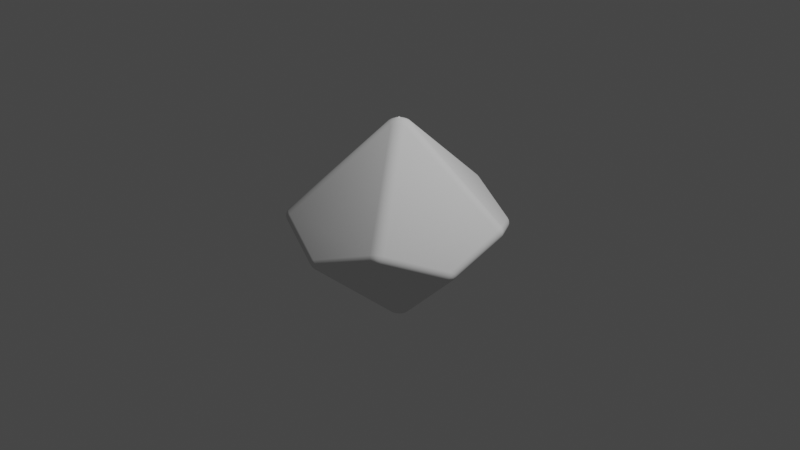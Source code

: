 # Source: d100.blend  (saved by Blender 2.92.15; exported with 4.5.12 LTS)
import bpy
from mathutils import Matrix  # noqa: F401  (used for matrix-valued properties, if any)

bpy.ops.wm.read_factory_settings(use_empty=True)
scene = bpy.context.scene
scene.name = 'Scene'

# ---- collections
col_collection = bpy.data.collections.new('Collection'); scene.collection.children.link(col_collection)

# ---- world
world_world = bpy.data.worlds.new('World'); scene.world = world_world
world_world.use_nodes = True; world_world.node_tree.nodes.clear()
_N = world_world.node_tree.nodes; _L = world_world.node_tree.links
n0 = _N.new('ShaderNodeOutputWorld'); n0.name = 'World Output'; n0.location = (300, 300)
n1 = _N.new('ShaderNodeBackground'); n1.name = 'Background'; n1.location = (10, 300)
n1.inputs[0].default_value = (0.05088, 0.05088, 0.05088, 1.0)
_L.new(n1.outputs[0], n0.inputs[0])
n0.is_active_output = True
world_world.color = (0.05088, 0.05088, 0.05088)
world_world.use_sun_shadow = False
world_world.sun_shadow_jitter_overblur = 0.0

# ---- cameras
cam_camera = bpy.data.cameras.new('Camera')
cam_camera.clip_end = 100.0
cam_camera.ortho_scale = 7.314

# ---- lights
light_light = bpy.data.lights.new('Light', 'POINT')
light_light.transmission_factor = 0.0
light_light.energy = 1000.0
light_light.shadow_soft_size = 0.1
light_light.shadow_maximum_resolution = 0.006
light_light.use_absolute_resolution = True

# ---- meshes
me_cone_003 = bpy.data.meshes.new('Cone.003')
me_cone_003.from_pydata([(-0.5931, -0.9313, 0.1495), (-3.725e-09, -1.124, -0.06222), (0.5931, -0.9313, 0.1495), (-2.235e-08, -0.1149, 1.046), (0.7024, -0.8519, 0.1495), (1.069, -0.3473, -0.06222), (1.069, 0.2763, 0.1495), (0.1093, -0.03551, 1.046), (-1.069, 0.2763, 0.1495), (-1.069, -0.3473, -0.06222), (-0.7024, -0.8519, 0.1495), (-0.1093, -0.03551, 1.046), (-0.7024, 0.8519, -0.1495), (-0.1093, 0.03551, -1.046), (-1.069, -0.2763, -0.1495), (-1.069, 0.3473, 0.06222), (1.069, -0.2763, -0.1495), (0.1093, 0.03551, -1.046), (0.7024, 0.8519, -0.1495), (1.069, 0.3473, 0.06222), (-0.06754, 1.102, 0.1495), (-0.6607, 0.9093, -0.06222), (-1.027, 0.4048, 0.1495), (-0.06754, 0.09297, 1.046), (1.027, 0.4048, 0.1495), (0.6607, 0.9093, -0.06222), (0.06754, 1.102, 0.1495), (0.06754, 0.09297, 1.046), (0.5931, 0.9313, -0.1495), (-1.49e-08, 0.1149, -1.046), (-0.5931, 0.9313, -0.1495), (-3.725e-09, 1.124, 0.06222), (0.06754, -1.102, -0.1495), (0.06754, -0.09297, -1.046), (1.027, -0.4048, -0.1495), (0.6607, -0.9093, 0.06222), (0.03655, -0.09961, -1.054), (0.04183, -0.05758, -1.071), (0.08343, -0.06554, -1.054), (-3.725e-09, -0.1019, -1.057), (-3.725e-09, -0.05502, -1.079), (0.05233, -0.017, -1.079), (0.09695, -0.0315, -1.057), (-3.872e-09, 1.612e-07, -1.098), (-0.08343, -0.06554, -1.054), (-0.04183, -0.05758, -1.071), (-0.03655, -0.09961, -1.054), (-0.06754, -0.09297, -1.046), (-0.09695, -0.0315, -1.057), (-0.05233, -0.017, -1.079), (-3.725e-09, -0.05502, -1.079), (-3.725e-09, -0.1019, -1.057), (-3.872e-09, 1.612e-07, -1.098), (-0.08812, 0.0591, -1.054), (-0.06769, 0.02199, -1.071), (-0.106, 0.003985, -1.054), (-0.05992, 0.08247, -1.057), (-0.03234, 0.04451, -1.079), (-0.05233, -0.017, -1.079), (-0.09695, -0.0315, -1.057), (-3.872e-09, 1.612e-07, -1.098), (0.02897, 0.1021, -1.054), (-7.356e-09, 0.07117, -1.071), (-0.02897, 0.1021, -1.054), (0.05992, 0.08247, -1.057), (0.03234, 0.04451, -1.079), (-0.03234, 0.04451, -1.079), (-0.05992, 0.08247, -1.057), (-3.872e-09, 1.612e-07, -1.098), (0.106, 0.003985, -1.054), (0.06769, 0.02199, -1.071), (0.08812, 0.0591, -1.054), (0.09695, -0.0315, -1.057), (0.05233, -0.017, -1.079), (0.03234, 0.04451, -1.079), (0.05992, 0.08247, -1.057), (-3.872e-09, 1.612e-07, -1.098), (0.08343, 0.06554, 1.054), (0.03655, 0.09961, 1.054), (0.04183, 0.05758, 1.071), (3.725e-09, 0.1019, 1.057), (3.725e-09, 0.05502, 1.079), (0.09695, 0.0315, 1.057), (0.05233, 0.017, 1.079), (-8.374e-10, 4.89e-09, 1.098), (-0.03655, 0.09961, 1.054), (-0.08343, 0.06554, 1.054), (-0.04183, 0.05758, 1.071), (-0.09695, 0.0315, 1.057), (-0.05233, 0.017, 1.079), (3.725e-09, 0.1019, 1.057), (3.725e-09, 0.05502, 1.079), (-8.374e-10, 4.89e-09, 1.098), (-0.106, -0.003985, 1.054), (-0.08812, -0.0591, 1.054), (-0.06769, -0.02199, 1.071), (-0.05992, -0.08247, 1.057), (-0.03234, -0.04451, 1.079), (-0.09695, 0.0315, 1.057), (-0.05233, 0.017, 1.079), (-8.374e-10, 4.89e-09, 1.098), (-0.02897, -0.1021, 1.054), (0.02897, -0.1021, 1.054), (-1.151e-08, -0.07117, 1.071), (0.05992, -0.08247, 1.057), (0.03234, -0.04451, 1.079), (-0.05992, -0.08247, 1.057), (-0.03234, -0.04451, 1.079), (-8.374e-10, 4.89e-09, 1.098), (0.08812, -0.0591, 1.054), (0.106, -0.003985, 1.054), (0.06769, -0.02199, 1.071), (0.09695, 0.0315, 1.057), (0.05233, 0.017, 1.079), (0.05992, -0.08247, 1.057), (0.03234, -0.04451, 1.079), (-8.374e-10, 4.89e-09, 1.098), (1.045, -0.378, -0.159), (1.064, -0.3768, -0.1343), (1.045, -0.4052, -0.1256), (1.059, -0.3441, -0.1623), (1.074, -0.349, -0.1381), (1.074, -0.3692, -0.1133), (1.059, -0.3944, -0.1005), (1.08, -0.3508, -0.1217), (1.082, -0.3203, -0.1343), (1.068, -0.3084, -0.159), (1.084, -0.2865, -0.1256), (1.086, -0.3327, -0.1133), (1.089, -0.3035, -0.1005), (1.074, -0.349, -0.1381), (1.059, -0.3441, -0.1623), (1.08, -0.3508, -0.1217), (1.068, -0.3741, -0.07831), (1.082, -0.3515, -0.09587), (1.084, -0.3249, -0.07831), (1.086, -0.3327, -0.1133), (0.687, -0.8951, 0.1343), (0.7082, -0.8686, 0.1256), (0.6824, -0.877, 0.159), (0.6639, -0.9137, 0.1381), (0.6546, -0.901, 0.1623), (0.683, -0.9075, 0.1133), (0.7024, -0.8855, 0.1005), (0.6673, -0.9184, 0.1217), (0.6073, -0.942, 0.1256), (0.639, -0.93, 0.1343), (0.6232, -0.92, 0.159), (0.6251, -0.9416, 0.1005), (0.652, -0.93, 0.1133), (0.6639, -0.9137, 0.1381), (0.6546, -0.901, 0.1623), (0.6673, -0.9184, 0.1217), (0.6438, -0.9301, 0.07831), (0.6857, -0.8997, 0.07831), (0.6687, -0.9203, 0.09587), (0.6251, -0.9416, 0.1005), (0.652, -0.93, 0.1133), (-0.06754, -1.102, -0.1495), (-0.03655, -1.111, -0.159), (-0.0297, -1.128, -0.1343), (-0.0624, -1.119, -0.1256), (-9.313e-09, -1.114, -0.1623), (-7.926e-09, -1.129, -0.1381), (-0.01917, -1.136, -0.1133), (-0.04776, -1.129, -0.1005), (-1.089e-08, -1.135, -0.1217), (0.0297, -1.128, -0.1343), (0.03655, -1.111, -0.159), (0.0624, -1.119, -0.1256), (0.01917, -1.136, -0.1133), (0.04776, -1.129, -0.1005), (-7.926e-09, -1.129, -0.1381), (-9.313e-09, -1.114, -0.1623), (-0.02585, -1.131, -0.07831), (-6.214e-09, -1.138, -0.09587), (0.02585, -1.131, -0.07831), (-0.04776, -1.129, -0.1005), (0.04776, -1.129, -0.1005), (0.6824, 0.877, -0.159), (0.687, 0.8951, -0.1343), (0.7082, 0.8686, -0.1256), (0.6546, 0.901, -0.1623), (0.6639, 0.9137, -0.1381), (0.683, 0.9075, -0.1133), (0.7024, 0.8855, -0.1005), (0.6673, 0.9184, -0.1217), (0.639, 0.93, -0.1343), (0.6232, 0.92, -0.159), (0.6073, 0.942, -0.1256), (0.652, 0.93, -0.1133), (0.6251, 0.9416, -0.1005), (0.6639, 0.9137, -0.1381), (0.6546, 0.901, -0.1623), (0.6857, 0.8997, -0.07831), (0.6687, 0.9203, -0.09587), (0.6438, 0.9301, -0.07831), (0.7024, 0.8855, -0.1005), (0.6251, 0.9416, -0.1005), (1.064, 0.3768, 0.1343), (1.045, 0.4052, 0.1256), (1.045, 0.378, 0.159), (1.074, 0.349, 0.1381), (1.059, 0.3441, 0.1623), (1.074, 0.3692, 0.1133), (1.059, 0.3944, 0.1005), (1.08, 0.3508, 0.1217), (1.084, 0.2865, 0.1256), (1.082, 0.3203, 0.1343), (1.068, 0.3084, 0.159), (1.089, 0.3035, 0.1005), (1.086, 0.3327, 0.1133), (1.074, 0.349, 0.1381), (1.059, 0.3441, 0.1623), (1.084, 0.3249, 0.07831), (1.068, 0.3741, 0.07831), (1.082, 0.3515, 0.09587), (1.059, 0.3944, 0.1005), (-0.0297, 1.128, 0.1343), (-0.0624, 1.119, 0.1256), (-0.03655, 1.111, 0.159), (-1.122e-08, 1.129, 0.1381), (-1.676e-08, 1.114, 0.1623), (-0.01917, 1.136, 0.1133), (-0.04776, 1.129, 0.1005), (-1.189e-08, 1.135, 0.1217), (0.0624, 1.119, 0.1256), (0.0297, 1.128, 0.1343), (0.03655, 1.111, 0.159), (0.04776, 1.129, 0.1005), (0.01917, 1.136, 0.1133), (-1.122e-08, 1.129, 0.1381), (-1.676e-08, 1.114, 0.1623), (-1.189e-08, 1.135, 0.1217), (0.02585, 1.131, 0.07831), (-0.02585, 1.131, 0.07831), (-4.366e-09, 1.138, 0.09587), (-0.04776, 1.129, 0.1005), (0.01917, 1.136, 0.1133), (-0.6232, 0.92, -0.159), (-0.639, 0.93, -0.1343), (-0.6073, 0.942, -0.1256), (-0.6546, 0.901, -0.1623), (-0.6639, 0.9137, -0.1381), (-0.652, 0.93, -0.1133), (-0.6251, 0.9416, -0.1005), (-0.6673, 0.9184, -0.1217), (-0.687, 0.8951, -0.1343), (-0.6824, 0.877, -0.159), (-0.7082, 0.8686, -0.1256), (-0.683, 0.9075, -0.1133), (-0.7024, 0.8855, -0.1005), (-0.6639, 0.9137, -0.1381), (-0.6546, 0.901, -0.1623), (-0.6673, 0.9184, -0.1217), (-0.6438, 0.9301, -0.07831), (-0.6687, 0.9203, -0.09587), (-0.6857, 0.8997, -0.07831), (-0.6251, 0.9416, -0.1005), (-0.652, 0.93, -0.1133), (-0.683, 0.9075, -0.1133), (-0.7024, 0.8855, -0.1005), (-0.6673, 0.9184, -0.1217), (-1.068, -0.3084, -0.159), (-1.082, -0.3203, -0.1343), (-1.084, -0.2865, -0.1256), (-1.059, -0.3441, -0.1623), (-1.074, -0.349, -0.1381), (-1.086, -0.3327, -0.1133), (-1.089, -0.3035, -0.1005), (-1.08, -0.3508, -0.1217), (-1.064, -0.3768, -0.1343), (-1.045, -0.378, -0.159), (-1.027, -0.4048, -0.1495), (-1.045, -0.4052, -0.1256), (-1.074, -0.3692, -0.1133), (-1.059, -0.3944, -0.1005), (-1.074, -0.349, -0.1381), (-1.059, -0.3441, -0.1623), (-1.08, -0.3508, -0.1217), (-1.084, -0.3249, -0.07831), (-1.082, -0.3515, -0.09587), (-1.068, -0.3741, -0.07831), (-1.089, -0.3035, -0.1005), (-1.074, -0.3692, -0.1133), (-1.059, -0.3944, -0.1005), (-1.082, 0.3203, 0.1343), (-1.084, 0.2865, 0.1256), (-1.068, 0.3084, 0.159), (-1.074, 0.349, 0.1381), (-1.059, 0.3441, 0.1623), (-1.086, 0.3327, 0.1133), (-1.089, 0.3035, 0.1005), (-1.08, 0.3508, 0.1217), (-1.045, 0.4052, 0.1256), (-1.064, 0.3768, 0.1343), (-1.045, 0.378, 0.159), (-1.059, 0.3944, 0.1005), (-1.074, 0.3692, 0.1133), (-1.074, 0.349, 0.1381), (-1.059, 0.3441, 0.1623), (-1.08, 0.3508, 0.1217), (-1.068, 0.3741, 0.07831), (-1.084, 0.3249, 0.07831), (-1.082, 0.3515, 0.09587), (-1.086, 0.3327, 0.1133), (-1.059, 0.3944, 0.1005), (-1.074, 0.3692, 0.1133), (-1.08, 0.3508, 0.1217), (-0.639, -0.93, 0.1343), (-0.6073, -0.942, 0.1256), (-0.6232, -0.92, 0.159), (-0.6639, -0.9137, 0.1381), (-0.6546, -0.901, 0.1623), (-0.652, -0.93, 0.1133), (-0.6251, -0.9416, 0.1005), (-0.6673, -0.9184, 0.1217), (-0.7082, -0.8686, 0.1256), (-0.687, -0.8951, 0.1343), (-0.6824, -0.877, 0.159), (-0.7024, -0.8855, 0.1005), (-0.683, -0.9075, 0.1133), (-0.6639, -0.9137, 0.1381), (-0.6546, -0.901, 0.1623), (-0.6857, -0.8997, 0.07831), (-0.6607, -0.9093, 0.06222), (-0.6438, -0.9301, 0.07831), (-0.6687, -0.9203, 0.09587), (-0.6251, -0.9416, 0.1005), (-1.089, -0.3035, -0.1005)], [], [(0, 1, 2), (3, 0, 2), (4, 5, 6), (7, 4, 6), (8, 9, 10), (8, 10, 11), (12, 13, 14), (12, 14, 15), (16, 17, 18), (19, 16, 18), (20, 21, 22), (23, 20, 22), (24, 25, 26), (27, 24, 26), (28, 29, 30), (31, 28, 30), (32, 33, 34), (35, 32, 34), (36, 37, 38), (33, 36, 38), (39, 40, 37), (39, 37, 36), (37, 41, 42), (38, 37, 42), (40, 43, 41), (40, 41, 37), (44, 45, 46), (44, 46, 47), (48, 49, 45), (48, 45, 44), (45, 50, 51), (46, 45, 51), (49, 52, 50), (49, 50, 45), (53, 54, 55), (53, 55, 13), (56, 57, 54), (56, 54, 53), (54, 58, 59), (55, 54, 59), (57, 60, 58), (57, 58, 54), (61, 62, 63), (29, 61, 63), (64, 65, 62), (64, 62, 61), (62, 66, 67), (63, 62, 67), (65, 68, 66), (62, 65, 66), (69, 70, 71), (17, 69, 71), (72, 73, 70), (72, 70, 69), (70, 74, 75), (71, 70, 75), (73, 76, 74), (70, 73, 74), (77, 27, 78), (79, 77, 78), (79, 78, 80), (79, 80, 81), (82, 77, 79), (83, 82, 79), (83, 79, 81), (84, 83, 81), (85, 23, 86), (85, 86, 87), (87, 86, 88), (87, 88, 89), (90, 85, 87), (91, 90, 87), (91, 87, 89), (91, 89, 92), (93, 11, 94), (93, 94, 95), (95, 94, 96), (95, 96, 97), (98, 93, 95), (99, 98, 95), (99, 95, 97), (99, 97, 100), (101, 3, 102), (103, 101, 102), (103, 102, 104), (103, 104, 105), (106, 101, 103), (107, 106, 103), (107, 103, 105), (108, 107, 105), (109, 7, 110), (111, 109, 110), (111, 110, 112), (111, 112, 113), (114, 109, 111), (115, 114, 111), (115, 111, 113), (116, 115, 113), (34, 117, 118), (119, 34, 118), (117, 120, 121), (118, 117, 121), (119, 118, 122), (123, 119, 122), (118, 121, 124), (122, 118, 124), (125, 126, 16), (125, 16, 127), (128, 125, 127), (128, 127, 129), (130, 131, 126), (130, 126, 125), (132, 130, 125), (132, 125, 128), (133, 134, 135), (133, 135, 5), (123, 122, 134), (133, 123, 134), (134, 136, 129), (134, 129, 135), (122, 124, 136), (134, 122, 136), (137, 138, 4), (139, 137, 4), (140, 137, 139), (141, 140, 139), (142, 143, 138), (137, 142, 138), (144, 142, 137), (140, 144, 137), (2, 145, 146), (2, 146, 147), (145, 148, 149), (145, 149, 146), (147, 146, 150), (147, 150, 151), (146, 149, 152), (146, 152, 150), (153, 35, 154), (155, 153, 154), (155, 154, 143), (142, 155, 143), (156, 153, 155), (156, 155, 157), (157, 155, 142), (144, 157, 142), (158, 159, 160), (161, 158, 160), (159, 162, 163), (160, 159, 163), (161, 160, 164), (165, 161, 164), (160, 163, 166), (164, 160, 166), (167, 168, 32), (167, 32, 169), (170, 167, 169), (170, 169, 171), (172, 173, 168), (172, 168, 167), (166, 172, 167), (166, 167, 170), (174, 175, 176), (1, 174, 176), (177, 164, 175), (174, 177, 175), (175, 170, 178), (175, 178, 176), (164, 166, 170), (175, 164, 170), (18, 179, 180), (181, 18, 180), (179, 182, 183), (180, 179, 183), (181, 180, 184), (185, 181, 184), (180, 183, 186), (184, 180, 186), (187, 188, 28), (187, 28, 189), (190, 187, 189), (190, 189, 191), (192, 193, 188), (192, 188, 187), (186, 192, 187), (186, 187, 190), (194, 195, 196), (25, 194, 196), (197, 184, 195), (194, 197, 195), (195, 190, 198), (195, 198, 196), (184, 186, 190), (184, 190, 195), (199, 200, 24), (201, 199, 24), (202, 199, 201), (203, 202, 201), (204, 205, 200), (199, 204, 200), (206, 204, 199), (202, 206, 199), (6, 207, 208), (6, 208, 209), (207, 210, 211), (207, 211, 208), (209, 208, 212), (209, 212, 213), (208, 211, 206), (208, 206, 212), (214, 19, 215), (216, 214, 215), (216, 215, 217), (204, 216, 217), (210, 214, 216), (210, 216, 211), (211, 216, 204), (206, 211, 204), (218, 219, 20), (220, 218, 20), (221, 218, 220), (222, 221, 220), (223, 224, 219), (218, 223, 219), (225, 223, 218), (221, 225, 218), (26, 226, 227), (26, 227, 228), (226, 229, 230), (226, 230, 227), (228, 227, 231), (228, 231, 232), (227, 230, 233), (227, 233, 231), (234, 31, 235), (236, 234, 235), (236, 235, 237), (223, 236, 237), (229, 234, 236), (229, 236, 238), (238, 236, 223), (225, 238, 223), (30, 239, 240), (241, 30, 240), (239, 242, 243), (240, 239, 243), (241, 240, 244), (245, 241, 244), (240, 243, 246), (244, 240, 246), (247, 248, 12), (247, 12, 249), (250, 247, 249), (250, 249, 251), (252, 253, 248), (252, 248, 247), (254, 252, 247), (254, 247, 250), (255, 256, 257), (255, 257, 21), (258, 259, 256), (255, 258, 256), (256, 260, 261), (256, 261, 257), (259, 262, 260), (256, 259, 260), (14, 263, 264), (265, 14, 264), (263, 266, 267), (264, 263, 267), (265, 264, 268), (269, 265, 268), (264, 267, 270), (268, 264, 270), (271, 272, 273), (271, 273, 274), (275, 271, 274), (275, 274, 276), (277, 278, 272), (277, 272, 271), (279, 277, 271), (279, 271, 275), (280, 281, 282), (9, 280, 282), (283, 268, 281), (280, 283, 281), (281, 284, 285), (281, 285, 282), (268, 270, 284), (268, 284, 281), (286, 287, 8), (288, 286, 8), (289, 286, 288), (290, 289, 288), (291, 292, 287), (286, 291, 287), (293, 291, 286), (289, 293, 286), (22, 294, 295), (22, 295, 296), (294, 297, 298), (294, 298, 295), (296, 295, 299), (296, 299, 300), (295, 298, 301), (295, 301, 299), (302, 15, 303), (304, 302, 303), (304, 303, 292), (305, 304, 292), (306, 302, 304), (306, 304, 307), (307, 304, 305), (308, 307, 305), (309, 310, 0), (311, 309, 0), (312, 309, 311), (313, 312, 311), (314, 315, 310), (309, 314, 310), (316, 314, 309), (312, 316, 309), (10, 317, 318), (10, 318, 319), (317, 320, 321), (317, 321, 318), (319, 318, 322), (319, 322, 323), (318, 321, 316), (318, 316, 322), (324, 325, 326), (327, 324, 326), (327, 326, 328), (314, 327, 328), (320, 324, 327), (320, 327, 321), (321, 327, 314), (316, 321, 314), (47, 46, 159), (158, 47, 159), (46, 51, 162), (159, 46, 162), (173, 39, 36), (173, 36, 168), (168, 36, 33), (168, 33, 32), (220, 20, 23), (85, 220, 23), (222, 220, 85), (90, 222, 85), (78, 228, 232), (78, 232, 80), (27, 26, 228), (27, 228, 78), (138, 133, 5), (138, 5, 4), (143, 123, 133), (143, 133, 138), (154, 119, 123), (154, 123, 143), (35, 34, 119), (35, 119, 154), (169, 32, 35), (153, 169, 35), (178, 169, 153), (148, 178, 153), (176, 178, 148), (145, 176, 148), (1, 176, 145), (2, 1, 145), (200, 194, 25), (200, 25, 24), (205, 185, 194), (205, 194, 200), (215, 181, 185), (215, 185, 205), (19, 18, 181), (19, 181, 215), (127, 16, 19), (214, 127, 19), (129, 127, 214), (210, 129, 214), (135, 129, 210), (207, 135, 210), (5, 135, 207), (6, 5, 207), (189, 28, 31), (234, 189, 31), (191, 189, 234), (229, 191, 234), (196, 191, 229), (226, 196, 229), (25, 196, 226), (26, 25, 226), (219, 255, 21), (219, 21, 20), (237, 245, 255), (237, 255, 219), (235, 241, 245), (235, 245, 237), (31, 30, 241), (31, 241, 235), (287, 280, 9), (287, 9, 8), (292, 329, 280), (292, 280, 287), (303, 265, 329), (303, 329, 292), (15, 14, 265), (15, 265, 303), (249, 12, 15), (302, 249, 15), (251, 249, 302), (306, 251, 302), (257, 261, 297), (294, 257, 297), (21, 257, 294), (22, 21, 294), (310, 174, 1), (310, 1, 0), (315, 165, 174), (315, 174, 310), (326, 161, 165), (326, 165, 315), (325, 158, 161), (325, 161, 326), (274, 273, 325), (324, 274, 325), (276, 274, 324), (320, 276, 324), (282, 276, 320), (317, 282, 320), (9, 282, 317), (10, 9, 317), (248, 53, 13), (248, 13, 12), (253, 56, 53), (253, 53, 248), (63, 67, 242), (239, 63, 242), (29, 63, 239), (30, 29, 239), (188, 61, 29), (188, 29, 28), (193, 64, 61), (193, 61, 188), (71, 75, 182), (179, 71, 182), (17, 71, 179), (18, 17, 179), (23, 22, 296), (23, 296, 86), (86, 296, 300), (86, 300, 88), (290, 288, 93), (98, 290, 93), (288, 8, 11), (93, 288, 11), (7, 6, 209), (7, 209, 110), (110, 209, 213), (110, 213, 112), (203, 201, 77), (82, 203, 77), (201, 24, 27), (77, 201, 27), (272, 44, 47), (272, 47, 273), (278, 48, 44), (278, 44, 272), (55, 59, 266), (263, 55, 266), (13, 55, 263), (14, 13, 263), (11, 10, 319), (11, 319, 94), (94, 319, 323), (94, 323, 96), (313, 311, 101), (106, 313, 101), (311, 0, 3), (101, 311, 3), (3, 2, 147), (3, 147, 102), (102, 147, 151), (102, 151, 104), (141, 139, 109), (114, 141, 109), (139, 4, 7), (109, 139, 7), (126, 69, 17), (126, 17, 16), (131, 72, 69), (131, 69, 126), (38, 42, 120), (117, 38, 120), (33, 38, 117), (34, 33, 117), (273, 47, 158), (325, 273, 158)])
me_cone_003.polygons.foreach_set('use_smooth', [True] * 500)
_uv = me_cone_003.uv_layers.new(name='UVMap')
_uv.uv.foreach_set('vector', [0.8598, 0.3365, 0.8798, 0.3784, 0.8597, 0.4196, 0.7711, 0.3782, 0.8598, 0.3365, 0.8597, 0.4196, 0.8597, 0.4336, 0.8799, 0.4754, 0.8595, 0.516, 0.7713, 0.4746, 0.8597, 0.4336, 0.8595, 0.516, 0.8598, 0.2399, 0.8794, 0.2811, 0.8599, 0.3224, 0.8598, 0.2399, 0.8599, 0.3224, 0.7724, 0.2817, 0.8881, 0.1925, 0.9762, 0.233, 0.8878, 0.2741, 0.8881, 0.1925, 0.8878, 0.2741, 0.8682, 0.233, 0.8884, 0.4824, 0.9754, 0.5229, 0.8882, 0.5657, 0.868, 0.5231, 0.8884, 0.4824, 0.8882, 0.5657, 0.8598, 0.6265, 0.8788, 0.6669, 0.8562, 0.7074, 0.7734, 0.6669, 0.8598, 0.6265, 0.8562, 0.7074, 0.8595, 0.5301, 0.8798, 0.5727, 0.8598, 0.6128, 0.771, 0.5717, 0.8595, 0.5301, 0.8598, 0.6128, 0.8882, 0.5797, 0.9754, 0.6198, 0.8874, 0.66, 0.8683, 0.6197, 0.8882, 0.5797, 0.8874, 0.66, 0.8883, 0.3855, 0.9758, 0.4268, 0.8884, 0.4684, 0.8682, 0.4266, 0.8883, 0.3855, 0.8884, 0.4684, 0.9768, 0.4247, 0.9792, 0.4267, 0.9768, 0.4288, 0.9758, 0.4268, 0.9768, 0.4247, 0.9768, 0.4288, 0.9782, 0.422, 0.9814, 0.4236, 0.9792, 0.4267, 0.9782, 0.422, 0.9792, 0.4267, 0.9768, 0.4247, 0.9792, 0.4267, 0.9814, 0.4299, 0.9782, 0.4315, 0.9768, 0.4288, 0.9792, 0.4267, 0.9782, 0.4315, 0.9814, 0.4236, 0.9849, 0.4252, 0.9814, 0.4299, 0.9814, 0.4236, 0.9814, 0.4299, 0.9792, 0.4267, 0.9769, 0.3275, 0.9794, 0.3296, 0.977, 0.3316, 0.9769, 0.3275, 0.977, 0.3316, 0.9759, 0.3296, 0.9783, 0.3248, 0.9816, 0.3264, 0.9794, 0.3296, 0.9783, 0.3248, 0.9794, 0.3296, 0.9769, 0.3275, 0.9794, 0.3296, 0.9816, 0.3328, 0.9783, 0.3343, 0.977, 0.3316, 0.9794, 0.3296, 0.9783, 0.3343, 0.9816, 0.3264, 0.985, 0.328, 0.9816, 0.3328, 0.9816, 0.3264, 0.9816, 0.3328, 0.9794, 0.3296, 0.9772, 0.231, 0.9796, 0.233, 0.9772, 0.235, 0.9772, 0.231, 0.9772, 0.235, 0.9762, 0.233, 0.9786, 0.2283, 0.9818, 0.2298, 0.9796, 0.233, 0.9786, 0.2283, 0.9796, 0.233, 0.9772, 0.231, 0.9796, 0.233, 0.9818, 0.2361, 0.9785, 0.2376, 0.9772, 0.235, 0.9796, 0.233, 0.9785, 0.2376, 0.9818, 0.2298, 0.9853, 0.2314, 0.9818, 0.2361, 0.9818, 0.2298, 0.9818, 0.2361, 0.9796, 0.233, 0.9764, 0.6178, 0.9788, 0.6198, 0.9764, 0.6217, 0.9754, 0.6198, 0.9764, 0.6178, 0.9764, 0.6217, 0.9778, 0.6152, 0.9811, 0.6167, 0.9788, 0.6198, 0.9778, 0.6152, 0.9788, 0.6198, 0.9764, 0.6178, 0.9788, 0.6198, 0.981, 0.6228, 0.9777, 0.6243, 0.9764, 0.6217, 0.9788, 0.6198, 0.9777, 0.6243, 0.9811, 0.6167, 0.9845, 0.6183, 0.981, 0.6228, 0.9788, 0.6198, 0.9811, 0.6167, 0.981, 0.6228, 0.9764, 0.5208, 0.9788, 0.5228, 0.9764, 0.5249, 0.9754, 0.5229, 0.9764, 0.5208, 0.9764, 0.5249, 0.9777, 0.5181, 0.981, 0.5196, 0.9788, 0.5228, 0.9777, 0.5181, 0.9788, 0.5228, 0.9764, 0.5208, 0.9788, 0.5228, 0.981, 0.526, 0.9777, 0.5276, 0.9764, 0.5249, 0.9788, 0.5228, 0.9777, 0.5276, 0.981, 0.5196, 0.9844, 0.5212, 0.981, 0.526, 0.9788, 0.5228, 0.981, 0.5196, 0.981, 0.526, 0.7699, 0.5697, 0.771, 0.5717, 0.7699, 0.5737, 0.7675, 0.5717, 0.7699, 0.5697, 0.7699, 0.5737, 0.7675, 0.5717, 0.7699, 0.5737, 0.7686, 0.5764, 0.7675, 0.5717, 0.7686, 0.5764, 0.7653, 0.5749, 0.7685, 0.567, 0.7699, 0.5697, 0.7675, 0.5717, 0.7652, 0.5686, 0.7685, 0.567, 0.7675, 0.5717, 0.7652, 0.5686, 0.7675, 0.5717, 0.7653, 0.5749, 0.7618, 0.5733, 0.7652, 0.5686, 0.7653, 0.5749, 0.7725, 0.6649, 0.7734, 0.6669, 0.7723, 0.6689, 0.7725, 0.6649, 0.7723, 0.6689, 0.7701, 0.6669, 0.7701, 0.6669, 0.7723, 0.6689, 0.7709, 0.6715, 0.7701, 0.6669, 0.7709, 0.6715, 0.7678, 0.67, 0.7713, 0.6623, 0.7725, 0.6649, 0.7701, 0.6669, 0.7681, 0.6638, 0.7713, 0.6623, 0.7701, 0.6669, 0.7681, 0.6638, 0.7701, 0.6669, 0.7678, 0.67, 0.7681, 0.6638, 0.7678, 0.67, 0.7646, 0.6684, 0.7714, 0.2797, 0.7724, 0.2817, 0.7714, 0.2837, 0.7714, 0.2797, 0.7714, 0.2837, 0.769, 0.2817, 0.769, 0.2817, 0.7714, 0.2837, 0.7701, 0.2864, 0.769, 0.2817, 0.7701, 0.2864, 0.7668, 0.2849, 0.77, 0.277, 0.7714, 0.2797, 0.769, 0.2817, 0.7668, 0.2786, 0.77, 0.277, 0.769, 0.2817, 0.7668, 0.2786, 0.769, 0.2817, 0.7668, 0.2849, 0.7668, 0.2786, 0.7668, 0.2849, 0.7633, 0.2833, 0.7701, 0.3762, 0.7711, 0.3782, 0.7701, 0.3803, 0.7677, 0.3782, 0.7701, 0.3762, 0.7701, 0.3803, 0.7677, 0.3782, 0.7701, 0.3803, 0.7687, 0.383, 0.7677, 0.3782, 0.7687, 0.383, 0.7654, 0.3814, 0.7687, 0.3735, 0.7701, 0.3762, 0.7677, 0.3782, 0.7654, 0.3751, 0.7687, 0.3735, 0.7677, 0.3782, 0.7654, 0.3751, 0.7677, 0.3782, 0.7654, 0.3814, 0.7619, 0.3798, 0.7654, 0.3751, 0.7654, 0.3814, 0.7703, 0.4725, 0.7713, 0.4746, 0.7703, 0.4766, 0.7679, 0.4746, 0.7703, 0.4725, 0.7703, 0.4766, 0.7679, 0.4746, 0.7703, 0.4766, 0.7689, 0.4792, 0.7679, 0.4746, 0.7689, 0.4792, 0.7657, 0.4777, 0.769, 0.4699, 0.7703, 0.4725, 0.7679, 0.4746, 0.7657, 0.4714, 0.769, 0.4699, 0.7679, 0.4746, 0.7657, 0.4714, 0.7679, 0.4746, 0.7657, 0.4777, 0.7622, 0.4761, 0.7657, 0.4714, 0.7657, 0.4777, 0.8884, 0.4684, 0.8895, 0.4706, 0.8877, 0.4717, 0.8866, 0.4694, 0.8884, 0.4684, 0.8877, 0.4717, 0.8895, 0.4706, 0.8908, 0.4732, 0.889, 0.4741, 0.8877, 0.4717, 0.8895, 0.4706, 0.889, 0.4741, 0.8866, 0.4694, 0.8877, 0.4717, 0.8849, 0.4734, 0.8839, 0.4714, 0.8866, 0.4694, 0.8849, 0.4734, 0.8877, 0.4717, 0.889, 0.4741, 0.8863, 0.4752, 0.8849, 0.4734, 0.8877, 0.4717, 0.8863, 0.4752, 0.8876, 0.4793, 0.8894, 0.4804, 0.8884, 0.4824, 0.8876, 0.4793, 0.8884, 0.4824, 0.8866, 0.4815, 0.8849, 0.4776, 0.8876, 0.4793, 0.8866, 0.4815, 0.8849, 0.4776, 0.8866, 0.4815, 0.8839, 0.4796, 0.8889, 0.4769, 0.8907, 0.4778, 0.8894, 0.4804, 0.8889, 0.4769, 0.8894, 0.4804, 0.8876, 0.4793, 0.8863, 0.4752, 0.8889, 0.4769, 0.8876, 0.4793, 0.8863, 0.4752, 0.8876, 0.4793, 0.8849, 0.4776, 0.8811, 0.4736, 0.8824, 0.4754, 0.8811, 0.4772, 0.8811, 0.4736, 0.8811, 0.4772, 0.8799, 0.4754, 0.8839, 0.4714, 0.8849, 0.4734, 0.8824, 0.4754, 0.8811, 0.4736, 0.8839, 0.4714, 0.8824, 0.4754, 0.8824, 0.4754, 0.8849, 0.4776, 0.8839, 0.4796, 0.8824, 0.4754, 0.8839, 0.4796, 0.8811, 0.4772, 0.8849, 0.4734, 0.8863, 0.4752, 0.8849, 0.4776, 0.8824, 0.4754, 0.8849, 0.4734, 0.8849, 0.4776, 0.8605, 0.4304, 0.8615, 0.4326, 0.8597, 0.4336, 0.8586, 0.4315, 0.8605, 0.4304, 0.8597, 0.4336, 0.8592, 0.428, 0.8605, 0.4304, 0.8586, 0.4315, 0.8574, 0.4288, 0.8592, 0.428, 0.8586, 0.4315, 0.8633, 0.4287, 0.8643, 0.4307, 0.8615, 0.4326, 0.8605, 0.4304, 0.8633, 0.4287, 0.8615, 0.4326, 0.8619, 0.4269, 0.8633, 0.4287, 0.8605, 0.4304, 0.8592, 0.428, 0.8619, 0.4269, 0.8605, 0.4304, 0.8597, 0.4196, 0.8615, 0.4206, 0.8605, 0.4228, 0.8597, 0.4196, 0.8605, 0.4228, 0.8586, 0.4217, 0.8615, 0.4206, 0.8643, 0.4225, 0.8633, 0.4245, 0.8615, 0.4206, 0.8633, 0.4245, 0.8605, 0.4228, 0.8586, 0.4217, 0.8605, 0.4228, 0.8592, 0.4251, 0.8586, 0.4217, 0.8592, 0.4251, 0.8573, 0.4243, 0.8605, 0.4228, 0.8633, 0.4245, 0.8619, 0.4269, 0.8605, 0.4228, 0.8619, 0.4269, 0.8592, 0.4251, 0.867, 0.4248, 0.8682, 0.4266, 0.867, 0.4284, 0.8658, 0.4266, 0.867, 0.4248, 0.867, 0.4284, 0.8658, 0.4266, 0.867, 0.4284, 0.8643, 0.4307, 0.8633, 0.4287, 0.8658, 0.4266, 0.8643, 0.4307, 0.8643, 0.4225, 0.867, 0.4248, 0.8658, 0.4266, 0.8643, 0.4225, 0.8658, 0.4266, 0.8633, 0.4245, 0.8633, 0.4245, 0.8658, 0.4266, 0.8633, 0.4287, 0.8619, 0.4269, 0.8633, 0.4245, 0.8633, 0.4287, 0.8883, 0.3714, 0.8893, 0.3736, 0.8875, 0.3747, 0.8865, 0.3724, 0.8883, 0.3714, 0.8875, 0.3747, 0.8893, 0.3736, 0.8906, 0.3762, 0.8888, 0.3771, 0.8875, 0.3747, 0.8893, 0.3736, 0.8888, 0.3771, 0.8865, 0.3724, 0.8875, 0.3747, 0.8847, 0.3764, 0.8838, 0.3744, 0.8865, 0.3724, 0.8847, 0.3764, 0.8875, 0.3747, 0.8888, 0.3771, 0.8862, 0.3782, 0.8847, 0.3764, 0.8875, 0.3747, 0.8862, 0.3782, 0.8875, 0.3823, 0.8893, 0.3834, 0.8883, 0.3855, 0.8875, 0.3823, 0.8883, 0.3855, 0.8865, 0.3845, 0.8847, 0.3806, 0.8875, 0.3823, 0.8865, 0.3845, 0.8847, 0.3806, 0.8865, 0.3845, 0.8838, 0.3826, 0.8888, 0.38, 0.8906, 0.3808, 0.8893, 0.3834, 0.8888, 0.38, 0.8893, 0.3834, 0.8875, 0.3823, 0.8862, 0.3782, 0.8888, 0.38, 0.8875, 0.3823, 0.8862, 0.3782, 0.8875, 0.3823, 0.8847, 0.3806, 0.881, 0.3766, 0.8823, 0.3785, 0.881, 0.3803, 0.8798, 0.3784, 0.881, 0.3766, 0.881, 0.3803, 0.8838, 0.3744, 0.8847, 0.3764, 0.8823, 0.3785, 0.881, 0.3766, 0.8838, 0.3744, 0.8823, 0.3785, 0.8823, 0.3785, 0.8847, 0.3806, 0.8838, 0.3826, 0.8823, 0.3785, 0.8838, 0.3826, 0.881, 0.3803, 0.8847, 0.3764, 0.8862, 0.3782, 0.8847, 0.3806, 0.8823, 0.3785, 0.8847, 0.3764, 0.8847, 0.3806, 0.8882, 0.5657, 0.8892, 0.5679, 0.8875, 0.569, 0.8864, 0.5667, 0.8882, 0.5657, 0.8875, 0.569, 0.8892, 0.5679, 0.8905, 0.5706, 0.8887, 0.5714, 0.8875, 0.569, 0.8892, 0.5679, 0.8887, 0.5714, 0.8864, 0.5667, 0.8875, 0.569, 0.8847, 0.5708, 0.8837, 0.5687, 0.8864, 0.5667, 0.8847, 0.5708, 0.8875, 0.569, 0.8887, 0.5714, 0.8861, 0.5726, 0.8847, 0.5708, 0.8875, 0.569, 0.8861, 0.5726, 0.8875, 0.5766, 0.8893, 0.5777, 0.8882, 0.5797, 0.8875, 0.5766, 0.8882, 0.5797, 0.8865, 0.5788, 0.8847, 0.575, 0.8875, 0.5766, 0.8865, 0.5788, 0.8847, 0.575, 0.8865, 0.5788, 0.8837, 0.5769, 0.8887, 0.5744, 0.8905, 0.5752, 0.8893, 0.5777, 0.8887, 0.5744, 0.8893, 0.5777, 0.8875, 0.5766, 0.8861, 0.5726, 0.8887, 0.5744, 0.8875, 0.5766, 0.8861, 0.5726, 0.8875, 0.5766, 0.8847, 0.575, 0.8809, 0.5709, 0.8822, 0.5728, 0.881, 0.5745, 0.8798, 0.5727, 0.8809, 0.5709, 0.881, 0.5745, 0.8837, 0.5687, 0.8847, 0.5708, 0.8822, 0.5728, 0.8809, 0.5709, 0.8837, 0.5687, 0.8822, 0.5728, 0.8822, 0.5728, 0.8847, 0.575, 0.8837, 0.5769, 0.8822, 0.5728, 0.8837, 0.5769, 0.881, 0.5745, 0.8847, 0.5708, 0.8861, 0.5726, 0.8847, 0.575, 0.8847, 0.5708, 0.8847, 0.575, 0.8822, 0.5728, 0.8603, 0.5269, 0.8613, 0.5291, 0.8595, 0.5301, 0.8584, 0.528, 0.8603, 0.5269, 0.8595, 0.5301, 0.859, 0.5244, 0.8603, 0.5269, 0.8584, 0.528, 0.8571, 0.5253, 0.859, 0.5244, 0.8584, 0.528, 0.8631, 0.5252, 0.8641, 0.5272, 0.8613, 0.5291, 0.8603, 0.5269, 0.8631, 0.5252, 0.8613, 0.5291, 0.8616, 0.5233, 0.8631, 0.5252, 0.8603, 0.5269, 0.859, 0.5244, 0.8616, 0.5233, 0.8603, 0.5269, 0.8595, 0.516, 0.8613, 0.517, 0.8603, 0.5192, 0.8595, 0.516, 0.8603, 0.5192, 0.8585, 0.5181, 0.8613, 0.517, 0.8641, 0.5189, 0.8631, 0.5209, 0.8613, 0.517, 0.8631, 0.5209, 0.8603, 0.5192, 0.8585, 0.5181, 0.8603, 0.5192, 0.859, 0.5215, 0.8585, 0.5181, 0.859, 0.5215, 0.8571, 0.5207, 0.8603, 0.5192, 0.8631, 0.5209, 0.8616, 0.5233, 0.8603, 0.5192, 0.8616, 0.5233, 0.859, 0.5215, 0.8668, 0.5213, 0.868, 0.5231, 0.8668, 0.5249, 0.8656, 0.5231, 0.8668, 0.5213, 0.8668, 0.5249, 0.8656, 0.5231, 0.8668, 0.5249, 0.8641, 0.5272, 0.8631, 0.5252, 0.8656, 0.5231, 0.8641, 0.5272, 0.8641, 0.5189, 0.8668, 0.5213, 0.8656, 0.5231, 0.8641, 0.5189, 0.8656, 0.5231, 0.8631, 0.5209, 0.8631, 0.5209, 0.8656, 0.5231, 0.8631, 0.5252, 0.8616, 0.5233, 0.8631, 0.5209, 0.8631, 0.5252, 0.8607, 0.6234, 0.8616, 0.6255, 0.8598, 0.6265, 0.8589, 0.6244, 0.8607, 0.6234, 0.8598, 0.6265, 0.8595, 0.6211, 0.8607, 0.6234, 0.8589, 0.6244, 0.8577, 0.6219, 0.8595, 0.6211, 0.8589, 0.6244, 0.8635, 0.6217, 0.8644, 0.6236, 0.8616, 0.6255, 0.8607, 0.6234, 0.8635, 0.6217, 0.8616, 0.6255, 0.8621, 0.62, 0.8635, 0.6217, 0.8607, 0.6234, 0.8595, 0.6211, 0.8621, 0.62, 0.8607, 0.6234, 0.8598, 0.6128, 0.8617, 0.6138, 0.8607, 0.6159, 0.8598, 0.6128, 0.8607, 0.6159, 0.8588, 0.6148, 0.8617, 0.6138, 0.8645, 0.6157, 0.8635, 0.6176, 0.8617, 0.6138, 0.8635, 0.6176, 0.8607, 0.6159, 0.8588, 0.6148, 0.8607, 0.6159, 0.8594, 0.6182, 0.8588, 0.6148, 0.8594, 0.6182, 0.8575, 0.6174, 0.8607, 0.6159, 0.8635, 0.6176, 0.8621, 0.62, 0.8607, 0.6159, 0.8621, 0.62, 0.8594, 0.6182, 0.8671, 0.6179, 0.8683, 0.6197, 0.8671, 0.6214, 0.8659, 0.6197, 0.8671, 0.6179, 0.8671, 0.6214, 0.8659, 0.6197, 0.8671, 0.6214, 0.8644, 0.6236, 0.8635, 0.6217, 0.8659, 0.6197, 0.8644, 0.6236, 0.8645, 0.6157, 0.8671, 0.6179, 0.8659, 0.6197, 0.8645, 0.6157, 0.8659, 0.6197, 0.8635, 0.6176, 0.8635, 0.6176, 0.8659, 0.6197, 0.8635, 0.6217, 0.8621, 0.62, 0.8635, 0.6176, 0.8635, 0.6217, 0.8874, 0.66, 0.8884, 0.6621, 0.8866, 0.6631, 0.8856, 0.661, 0.8874, 0.66, 0.8866, 0.6631, 0.8884, 0.6621, 0.8896, 0.6646, 0.8878, 0.6654, 0.8866, 0.6631, 0.8884, 0.6621, 0.8878, 0.6654, 0.8856, 0.661, 0.8866, 0.6631, 0.8838, 0.6648, 0.8828, 0.6628, 0.8856, 0.661, 0.8838, 0.6648, 0.8866, 0.6631, 0.8878, 0.6654, 0.8868, 0.6659, 0.8838, 0.6648, 0.8866, 0.6631, 0.8868, 0.6659, 0.8873, 0.1893, 0.8892, 0.1904, 0.8881, 0.1925, 0.8873, 0.1893, 0.8881, 0.1925, 0.8863, 0.1915, 0.8845, 0.1877, 0.8873, 0.1893, 0.8863, 0.1915, 0.8845, 0.1877, 0.8863, 0.1915, 0.8836, 0.1896, 0.8886, 0.187, 0.8904, 0.1878, 0.8892, 0.1904, 0.8886, 0.187, 0.8892, 0.1904, 0.8873, 0.1893, 0.8851, 0.1864, 0.8886, 0.187, 0.8873, 0.1893, 0.8851, 0.1864, 0.8873, 0.1893, 0.8845, 0.1877, 0.88, 0.6651, 0.8812, 0.6669, 0.8799, 0.6686, 0.88, 0.6651, 0.8799, 0.6686, 0.8788, 0.6669, 0.8828, 0.6628, 0.8838, 0.6648, 0.8812, 0.6669, 0.88, 0.6651, 0.8828, 0.6628, 0.8812, 0.6669, 0.8812, 0.6669, 0.8836, 0.6689, 0.8825, 0.6709, 0.8812, 0.6669, 0.8825, 0.6709, 0.8799, 0.6686, 0.8838, 0.6648, 0.8843, 0.666, 0.8836, 0.6689, 0.8812, 0.6669, 0.8838, 0.6648, 0.8836, 0.6689, 0.8878, 0.2741, 0.8888, 0.2762, 0.887, 0.2773, 0.886, 0.2751, 0.8878, 0.2741, 0.887, 0.2773, 0.8888, 0.2762, 0.8901, 0.2788, 0.8883, 0.2796, 0.887, 0.2773, 0.8888, 0.2762, 0.8883, 0.2796, 0.886, 0.2751, 0.887, 0.2773, 0.8842, 0.2789, 0.8832, 0.277, 0.886, 0.2751, 0.8842, 0.2789, 0.887, 0.2773, 0.8883, 0.2796, 0.8856, 0.2807, 0.8842, 0.2789, 0.887, 0.2773, 0.8856, 0.2807, 0.887, 0.2849, 0.8888, 0.286, 0.8878, 0.2881, 0.887, 0.2849, 0.8878, 0.2881, 0.886, 0.2871, 0.8842, 0.2832, 0.887, 0.2849, 0.886, 0.2871, 0.8842, 0.2832, 0.886, 0.2871, 0.8832, 0.2852, 0.8883, 0.2825, 0.8901, 0.2834, 0.8888, 0.286, 0.8883, 0.2825, 0.8888, 0.286, 0.887, 0.2849, 0.8856, 0.2807, 0.8883, 0.2825, 0.887, 0.2849, 0.8856, 0.2807, 0.887, 0.2849, 0.8842, 0.2832, 0.8805, 0.2793, 0.8818, 0.2811, 0.8805, 0.2829, 0.8794, 0.2811, 0.8805, 0.2793, 0.8805, 0.2829, 0.8832, 0.277, 0.8842, 0.2789, 0.8818, 0.2811, 0.8805, 0.2793, 0.8832, 0.277, 0.8818, 0.2811, 0.8818, 0.2811, 0.8842, 0.2832, 0.8832, 0.2852, 0.8818, 0.2811, 0.8832, 0.2852, 0.8805, 0.2829, 0.8842, 0.2789, 0.8856, 0.2807, 0.8842, 0.2832, 0.8842, 0.2789, 0.8842, 0.2832, 0.8818, 0.2811, 0.8606, 0.2367, 0.8616, 0.2389, 0.8598, 0.2399, 0.8588, 0.2378, 0.8606, 0.2367, 0.8598, 0.2399, 0.8593, 0.2344, 0.8606, 0.2367, 0.8588, 0.2378, 0.8575, 0.2352, 0.8593, 0.2344, 0.8588, 0.2378, 0.8634, 0.235, 0.8643, 0.237, 0.8616, 0.2389, 0.8606, 0.2367, 0.8634, 0.235, 0.8616, 0.2389, 0.8603, 0.2339, 0.8634, 0.235, 0.8606, 0.2367, 0.8593, 0.2344, 0.8603, 0.2339, 0.8606, 0.2367, 0.8562, 0.7074, 0.8579, 0.7083, 0.8567, 0.7105, 0.8562, 0.7074, 0.8567, 0.7105, 0.855, 0.7094, 0.8579, 0.7083, 0.8605, 0.7102, 0.8594, 0.7121, 0.8579, 0.7083, 0.8594, 0.7121, 0.8567, 0.7105, 0.855, 0.7094, 0.8567, 0.7105, 0.8553, 0.7128, 0.855, 0.7094, 0.8553, 0.7128, 0.8536, 0.712, 0.8567, 0.7105, 0.8594, 0.7121, 0.8587, 0.7134, 0.8567, 0.7105, 0.8587, 0.7134, 0.8553, 0.7128, 0.867, 0.2312, 0.8682, 0.233, 0.867, 0.2348, 0.8658, 0.233, 0.867, 0.2312, 0.867, 0.2348, 0.8658, 0.233, 0.867, 0.2348, 0.8643, 0.237, 0.8634, 0.235, 0.8658, 0.233, 0.8643, 0.237, 0.8643, 0.2289, 0.867, 0.2312, 0.8658, 0.233, 0.8643, 0.2289, 0.8658, 0.233, 0.8634, 0.2309, 0.8634, 0.2309, 0.8658, 0.233, 0.8634, 0.235, 0.8628, 0.2338, 0.8634, 0.2309, 0.8634, 0.235, 0.8606, 0.3332, 0.8617, 0.3355, 0.8598, 0.3365, 0.8588, 0.3344, 0.8606, 0.3332, 0.8598, 0.3365, 0.8594, 0.3309, 0.8606, 0.3332, 0.8588, 0.3344, 0.8575, 0.3317, 0.8594, 0.3309, 0.8588, 0.3344, 0.8635, 0.3315, 0.8645, 0.3336, 0.8617, 0.3355, 0.8606, 0.3332, 0.8635, 0.3315, 0.8617, 0.3355, 0.862, 0.3297, 0.8635, 0.3315, 0.8606, 0.3332, 0.8594, 0.3309, 0.862, 0.3297, 0.8606, 0.3332, 0.8599, 0.3224, 0.8617, 0.3234, 0.8607, 0.3256, 0.8599, 0.3224, 0.8607, 0.3256, 0.8589, 0.3245, 0.8617, 0.3234, 0.8644, 0.3253, 0.8635, 0.3273, 0.8617, 0.3234, 0.8635, 0.3273, 0.8607, 0.3256, 0.8589, 0.3245, 0.8607, 0.3256, 0.8594, 0.328, 0.8589, 0.3245, 0.8594, 0.328, 0.8576, 0.3271, 0.8607, 0.3256, 0.8635, 0.3273, 0.862, 0.3297, 0.8607, 0.3256, 0.862, 0.3297, 0.8594, 0.328, 0.8671, 0.3276, 0.8683, 0.3294, 0.8672, 0.3313, 0.8659, 0.3294, 0.8671, 0.3276, 0.8672, 0.3313, 0.8659, 0.3294, 0.8672, 0.3313, 0.8645, 0.3336, 0.8635, 0.3315, 0.8659, 0.3294, 0.8645, 0.3336, 0.8644, 0.3253, 0.8671, 0.3276, 0.8659, 0.3294, 0.8644, 0.3253, 0.8659, 0.3294, 0.8635, 0.3273, 0.8635, 0.3273, 0.8659, 0.3294, 0.8635, 0.3315, 0.862, 0.3297, 0.8635, 0.3273, 0.8635, 0.3315, 0.9759, 0.3296, 0.977, 0.3316, 0.8893, 0.3736, 0.8883, 0.3714, 0.9759, 0.3296, 0.8893, 0.3736, 0.977, 0.3316, 0.9783, 0.3343, 0.8906, 0.3762, 0.8893, 0.3736, 0.977, 0.3316, 0.8906, 0.3762, 0.8906, 0.3808, 0.9782, 0.422, 0.9768, 0.4247, 0.8906, 0.3808, 0.9768, 0.4247, 0.8893, 0.3834, 0.8893, 0.3834, 0.9768, 0.4247, 0.9758, 0.4268, 0.8893, 0.3834, 0.9758, 0.4268, 0.8883, 0.3855, 0.8589, 0.6244, 0.8598, 0.6265, 0.7734, 0.6669, 0.7725, 0.6649, 0.8589, 0.6244, 0.7734, 0.6669, 0.8577, 0.6219, 0.8589, 0.6244, 0.7725, 0.6649, 0.7713, 0.6623, 0.8577, 0.6219, 0.7725, 0.6649, 0.7699, 0.5737, 0.8588, 0.6148, 0.8575, 0.6174, 0.7699, 0.5737, 0.8575, 0.6174, 0.7686, 0.5764, 0.771, 0.5717, 0.8598, 0.6128, 0.8588, 0.6148, 0.771, 0.5717, 0.8588, 0.6148, 0.7699, 0.5737, 0.8615, 0.4326, 0.8811, 0.4736, 0.8799, 0.4754, 0.8615, 0.4326, 0.8799, 0.4754, 0.8597, 0.4336, 0.8643, 0.4307, 0.8839, 0.4714, 0.8811, 0.4736, 0.8643, 0.4307, 0.8811, 0.4736, 0.8615, 0.4326, 0.867, 0.4284, 0.8866, 0.4694, 0.8839, 0.4714, 0.867, 0.4284, 0.8839, 0.4714, 0.8643, 0.4307, 0.8682, 0.4266, 0.8884, 0.4684, 0.8866, 0.4694, 0.8682, 0.4266, 0.8866, 0.4694, 0.867, 0.4284, 0.8865, 0.3845, 0.8883, 0.3855, 0.8682, 0.4266, 0.867, 0.4248, 0.8865, 0.3845, 0.8682, 0.4266, 0.8838, 0.3826, 0.8865, 0.3845, 0.867, 0.4248, 0.8643, 0.4225, 0.8838, 0.3826, 0.867, 0.4248, 0.881, 0.3803, 0.8838, 0.3826, 0.8643, 0.4225, 0.8615, 0.4206, 0.881, 0.3803, 0.8643, 0.4225, 0.8798, 0.3784, 0.881, 0.3803, 0.8615, 0.4206, 0.8597, 0.4196, 0.8798, 0.3784, 0.8615, 0.4206, 0.8613, 0.5291, 0.8809, 0.5709, 0.8798, 0.5727, 0.8613, 0.5291, 0.8798, 0.5727, 0.8595, 0.5301, 0.8641, 0.5272, 0.8837, 0.5687, 0.8809, 0.5709, 0.8641, 0.5272, 0.8809, 0.5709, 0.8613, 0.5291, 0.8668, 0.5249, 0.8864, 0.5667, 0.8837, 0.5687, 0.8668, 0.5249, 0.8837, 0.5687, 0.8641, 0.5272, 0.868, 0.5231, 0.8882, 0.5657, 0.8864, 0.5667, 0.868, 0.5231, 0.8864, 0.5667, 0.8668, 0.5249, 0.8866, 0.4815, 0.8884, 0.4824, 0.868, 0.5231, 0.8668, 0.5213, 0.8866, 0.4815, 0.868, 0.5231, 0.8839, 0.4796, 0.8866, 0.4815, 0.8668, 0.5213, 0.8641, 0.5189, 0.8839, 0.4796, 0.8668, 0.5213, 0.8811, 0.4772, 0.8839, 0.4796, 0.8641, 0.5189, 0.8613, 0.517, 0.8811, 0.4772, 0.8641, 0.5189, 0.8799, 0.4754, 0.8811, 0.4772, 0.8613, 0.517, 0.8595, 0.516, 0.8799, 0.4754, 0.8613, 0.517, 0.8865, 0.5788, 0.8882, 0.5797, 0.8683, 0.6197, 0.8671, 0.6179, 0.8865, 0.5788, 0.8683, 0.6197, 0.8837, 0.5769, 0.8865, 0.5788, 0.8671, 0.6179, 0.8645, 0.6157, 0.8837, 0.5769, 0.8671, 0.6179, 0.881, 0.5745, 0.8837, 0.5769, 0.8645, 0.6157, 0.8617, 0.6138, 0.881, 0.5745, 0.8645, 0.6157, 0.8798, 0.5727, 0.881, 0.5745, 0.8617, 0.6138, 0.8598, 0.6128, 0.8798, 0.5727, 0.8617, 0.6138, 0.8616, 0.6255, 0.88, 0.6651, 0.8788, 0.6669, 0.8616, 0.6255, 0.8788, 0.6669, 0.8598, 0.6265, 0.8644, 0.6236, 0.8828, 0.6628, 0.88, 0.6651, 0.8644, 0.6236, 0.88, 0.6651, 0.8616, 0.6255, 0.8671, 0.6214, 0.8856, 0.661, 0.8828, 0.6628, 0.8671, 0.6214, 0.8828, 0.6628, 0.8644, 0.6236, 0.8683, 0.6197, 0.8874, 0.66, 0.8856, 0.661, 0.8683, 0.6197, 0.8856, 0.661, 0.8671, 0.6214, 0.8616, 0.2389, 0.8805, 0.2793, 0.8794, 0.2811, 0.8616, 0.2389, 0.8794, 0.2811, 0.8598, 0.2399, 0.8643, 0.237, 0.8832, 0.277, 0.8805, 0.2793, 0.8643, 0.237, 0.8805, 0.2793, 0.8616, 0.2389, 0.867, 0.2348, 0.886, 0.2751, 0.8832, 0.277, 0.867, 0.2348, 0.8832, 0.277, 0.8643, 0.237, 0.8682, 0.233, 0.8878, 0.2741, 0.886, 0.2751, 0.8682, 0.233, 0.886, 0.2751, 0.867, 0.2348, 0.8863, 0.1915, 0.8881, 0.1925, 0.8682, 0.233, 0.867, 0.2312, 0.8863, 0.1915, 0.8682, 0.233, 0.8836, 0.1896, 0.8863, 0.1915, 0.867, 0.2312, 0.8643, 0.2289, 0.8836, 0.1896, 0.867, 0.2312, 0.8799, 0.6686, 0.8825, 0.6709, 0.8605, 0.7102, 0.8579, 0.7083, 0.8799, 0.6686, 0.8605, 0.7102, 0.8788, 0.6669, 0.8799, 0.6686, 0.8579, 0.7083, 0.8562, 0.7074, 0.8788, 0.6669, 0.8579, 0.7083, 0.8617, 0.3355, 0.881, 0.3766, 0.8798, 0.3784, 0.8617, 0.3355, 0.8798, 0.3784, 0.8598, 0.3365, 0.8645, 0.3336, 0.8838, 0.3744, 0.881, 0.3766, 0.8645, 0.3336, 0.881, 0.3766, 0.8617, 0.3355, 0.8672, 0.3313, 0.8865, 0.3724, 0.8838, 0.3744, 0.8672, 0.3313, 0.8838, 0.3744, 0.8645, 0.3336, 0.8683, 0.3294, 0.8883, 0.3714, 0.8865, 0.3724, 0.8683, 0.3294, 0.8865, 0.3724, 0.8672, 0.3313, 0.886, 0.2871, 0.8878, 0.2881, 0.8683, 0.3294, 0.8671, 0.3276, 0.886, 0.2871, 0.8683, 0.3294, 0.8832, 0.2852, 0.886, 0.2871, 0.8671, 0.3276, 0.8644, 0.3253, 0.8832, 0.2852, 0.8671, 0.3276, 0.8805, 0.2829, 0.8832, 0.2852, 0.8644, 0.3253, 0.8617, 0.3234, 0.8805, 0.2829, 0.8644, 0.3253, 0.8794, 0.2811, 0.8805, 0.2829, 0.8617, 0.3234, 0.8599, 0.3224, 0.8794, 0.2811, 0.8617, 0.3234, 0.8892, 0.1904, 0.9772, 0.231, 0.9762, 0.233, 0.8892, 0.1904, 0.9762, 0.233, 0.8881, 0.1925, 0.8904, 0.1878, 0.9786, 0.2283, 0.9772, 0.231, 0.8904, 0.1878, 0.9772, 0.231, 0.8892, 0.1904, 0.9764, 0.6217, 0.9777, 0.6243, 0.8896, 0.6646, 0.8884, 0.6621, 0.9764, 0.6217, 0.8896, 0.6646, 0.9754, 0.6198, 0.9764, 0.6217, 0.8884, 0.6621, 0.8874, 0.66, 0.9754, 0.6198, 0.8884, 0.6621, 0.8893, 0.5777, 0.9764, 0.6178, 0.9754, 0.6198, 0.8893, 0.5777, 0.9754, 0.6198, 0.8882, 0.5797, 0.8905, 0.5752, 0.9778, 0.6152, 0.9764, 0.6178, 0.8905, 0.5752, 0.9764, 0.6178, 0.8893, 0.5777, 0.9764, 0.5249, 0.9777, 0.5276, 0.8905, 0.5706, 0.8892, 0.5679, 0.9764, 0.5249, 0.8905, 0.5706, 0.9754, 0.5229, 0.9764, 0.5249, 0.8892, 0.5679, 0.8882, 0.5657, 0.9754, 0.5229, 0.8892, 0.5679, 0.7734, 0.6669, 0.8562, 0.7074, 0.855, 0.7094, 0.7734, 0.6669, 0.855, 0.7094, 0.7723, 0.6689, 0.7723, 0.6689, 0.855, 0.7094, 0.8536, 0.712, 0.7723, 0.6689, 0.8536, 0.712, 0.7709, 0.6715, 0.8575, 0.2352, 0.8588, 0.2378, 0.7714, 0.2797, 0.77, 0.277, 0.8575, 0.2352, 0.7714, 0.2797, 0.8588, 0.2378, 0.8598, 0.2399, 0.7724, 0.2817, 0.7714, 0.2797, 0.8588, 0.2378, 0.7724, 0.2817, 0.7713, 0.4746, 0.8595, 0.516, 0.8585, 0.5181, 0.7713, 0.4746, 0.8585, 0.5181, 0.7703, 0.4766, 0.7703, 0.4766, 0.8585, 0.5181, 0.8571, 0.5207, 0.7703, 0.4766, 0.8571, 0.5207, 0.7689, 0.4792, 0.8571, 0.5253, 0.8584, 0.528, 0.7699, 0.5697, 0.7685, 0.567, 0.8571, 0.5253, 0.7699, 0.5697, 0.8584, 0.528, 0.8595, 0.5301, 0.771, 0.5717, 0.7699, 0.5697, 0.8584, 0.528, 0.771, 0.5717, 0.8888, 0.286, 0.9769, 0.3275, 0.9759, 0.3296, 0.8888, 0.286, 0.9759, 0.3296, 0.8878, 0.2881, 0.8901, 0.2834, 0.9783, 0.3248, 0.9769, 0.3275, 0.8901, 0.2834, 0.9769, 0.3275, 0.8888, 0.286, 0.9772, 0.235, 0.9785, 0.2376, 0.8901, 0.2788, 0.8888, 0.2762, 0.9772, 0.235, 0.8901, 0.2788, 0.9762, 0.233, 0.9772, 0.235, 0.8888, 0.2762, 0.8878, 0.2741, 0.9762, 0.233, 0.8888, 0.2762, 0.7724, 0.2817, 0.8599, 0.3224, 0.8589, 0.3245, 0.7724, 0.2817, 0.8589, 0.3245, 0.7714, 0.2837, 0.7714, 0.2837, 0.8589, 0.3245, 0.8576, 0.3271, 0.7714, 0.2837, 0.8576, 0.3271, 0.7701, 0.2864, 0.8575, 0.3317, 0.8588, 0.3344, 0.7701, 0.3762, 0.7687, 0.3735, 0.8575, 0.3317, 0.7701, 0.3762, 0.8588, 0.3344, 0.8598, 0.3365, 0.7711, 0.3782, 0.7701, 0.3762, 0.8588, 0.3344, 0.7711, 0.3782, 0.7711, 0.3782, 0.8597, 0.4196, 0.8586, 0.4217, 0.7711, 0.3782, 0.8586, 0.4217, 0.7701, 0.3803, 0.7701, 0.3803, 0.8586, 0.4217, 0.8573, 0.4243, 0.7701, 0.3803, 0.8573, 0.4243, 0.7687, 0.383, 0.8574, 0.4288, 0.8586, 0.4315, 0.7703, 0.4725, 0.769, 0.4699, 0.8574, 0.4288, 0.7703, 0.4725, 0.8586, 0.4315, 0.8597, 0.4336, 0.7713, 0.4746, 0.7703, 0.4725, 0.8586, 0.4315, 0.7713, 0.4746, 0.8894, 0.4804, 0.9764, 0.5208, 0.9754, 0.5229, 0.8894, 0.4804, 0.9754, 0.5229, 0.8884, 0.4824, 0.8907, 0.4778, 0.9777, 0.5181, 0.9764, 0.5208, 0.8907, 0.4778, 0.9764, 0.5208, 0.8894, 0.4804, 0.9768, 0.4288, 0.9782, 0.4315, 0.8908, 0.4732, 0.8895, 0.4706, 0.9768, 0.4288, 0.8908, 0.4732, 0.9758, 0.4268, 0.9768, 0.4288, 0.8895, 0.4706, 0.8884, 0.4684, 0.9758, 0.4268, 0.8895, 0.4706, 0.8878, 0.2881, 0.9759, 0.3296, 0.8883, 0.3714, 0.8683, 0.3294, 0.8878, 0.2881, 0.8883, 0.3714])
me_cone_003.use_remesh_fix_poles = True
me_cone_003.use_remesh_preserve_attributes = False
me_cone_003.use_mirror_vertex_groups = False
me_cone_003.update()
me_cone_003.normals_split_custom_set([tuple(v) for v in zip(*[iter([-0.09525, -0.7998, 0.5927, 1.648e-06, -0.8514, 0.5246, 0.09525, -0.7998, 0.5927, 6.641e-07, -0.6429, 0.766, -0.09525, -0.7998, 0.5927, 0.09525, -0.7998, 0.5927, 0.7311, -0.3378, 0.5928, 0.8091, -0.2629, 0.5256, 0.7898, -0.1562, 0.5931, 0.6118, -0.1987, 0.7657, 0.7311, -0.3378, 0.5928, 0.7898, -0.1562, 0.5931, -0.7898, -0.1562, 0.5931, -0.8091, -0.2629, 0.5256, -0.7311, -0.3378, 0.5928, -0.7898, -0.1562, 0.5931, -0.7311, -0.3378, 0.5928, -0.6118, -0.1987, 0.7657, -0.7311, 0.3378, -0.5928, -0.6139, 0.1994, -0.7638, -0.7898, 0.1562, -0.5931, -0.7311, 0.3378, -0.5928, -0.7898, 0.1562, -0.5931, -0.8091, 0.2629, -0.5256, 0.7898, 0.1562, -0.5931, 0.6118, 0.1987, -0.7657, 0.7311, 0.3378, -0.5928, 0.8091, 0.2629, -0.5256, 0.7898, 0.1562, -0.5931, 0.7311, 0.3378, -0.5928, -0.393, 0.703, 0.5927, -0.5001, 0.6883, 0.5255, -0.5472, 0.5908, 0.593, -0.3785, 0.521, 0.765, -0.393, 0.703, 0.5927, -0.5472, 0.5908, 0.593, 0.5472, 0.5908, 0.593, 0.5001, 0.6883, 0.5255, 0.393, 0.703, 0.5927, 0.3785, 0.521, 0.765, 0.5472, 0.5908, 0.593, 0.393, 0.703, 0.5927, 0.09525, 0.7997, -0.5927, 1.415e-06, 0.6429, -0.7659, -0.09525, 0.7998, -0.5927, 1.695e-06, 0.8514, -0.5246, 0.09525, 0.7997, -0.5927, -0.09525, 0.7998, -0.5927, 0.393, -0.703, -0.5927, 0.3785, -0.521, -0.765, 0.5472, -0.5908, -0.593, 0.5001, -0.6883, -0.5255, 0.393, -0.703, -0.5927, 0.5472, -0.5908, -0.593, 0.2166, -0.5307, -0.8195, 0.2427, -0.3341, -0.9108, 0.4378, -0.3697, -0.8196, 0.3785, -0.521, -0.765, 0.2166, -0.5307, -0.8195, 0.4378, -0.3697, -0.8196, -0.0002726, -0.5443, -0.8389, -0.0001469, -0.3482, -0.9374, 0.2427, -0.3341, -0.9108, -0.0002726, -0.5443, -0.8389, 0.2427, -0.3341, -0.9108, 0.2166, -0.5307, -0.8195, 0.2427, -0.3341, -0.9108, 0.3312, -0.1075, -0.9374, 0.5177, -0.1678, -0.8389, 0.4378, -0.3697, -0.8196, 0.2427, -0.3341, -0.9108, 0.5177, -0.1678, -0.8389, -0.0001469, -0.3482, -0.9374, 1.106e-05, 1.596e-05, -1.0, 0.3312, -0.1075, -0.9374, -0.0001469, -0.3482, -0.9374, 0.3312, -0.1075, -0.9374, 0.2427, -0.3341, -0.9108, -0.4378, -0.3697, -0.8195, -0.2427, -0.3341, -0.9108, -0.2166, -0.5307, -0.8194, -0.4378, -0.3697, -0.8195, -0.2166, -0.5307, -0.8194, -0.3786, -0.521, -0.765, -0.5177, -0.1678, -0.8389, -0.3312, -0.1075, -0.9374, -0.2427, -0.3341, -0.9108, -0.5177, -0.1678, -0.8389, -0.2427, -0.3341, -0.9108, -0.4378, -0.3697, -0.8195, -0.2427, -0.3341, -0.9108, 0.0001469, -0.3483, -0.9374, 0.0002694, -0.5443, -0.8389, -0.2166, -0.5307, -0.8194, -0.2427, -0.3341, -0.9108, 0.0002694, -0.5443, -0.8389, -0.3312, -0.1075, -0.9374, 1.936e-05, -8.763e-06, -1.0, 0.0001469, -0.3483, -0.9374, -0.3312, -0.1075, -0.9374, 0.0001469, -0.3483, -0.9374, -0.2427, -0.3341, -0.9108, -0.4872, 0.302, -0.8194, -0.3925, 0.1275, -0.9109, -0.5714, 0.04171, -0.8196, -0.4872, 0.302, -0.8194, -0.5714, 0.04171, -0.8196, -0.6139, 0.1994, -0.7638, -0.3196, 0.4405, -0.8389, -0.2046, 0.2818, -0.9374, -0.3925, 0.1275, -0.9109, -0.3196, 0.4405, -0.8389, -0.3925, 0.1275, -0.9109, -0.4872, 0.302, -0.8194, -0.3925, 0.1275, -0.9109, -0.3311, -0.1078, -0.9374, -0.5175, -0.1685, -0.8389, -0.5714, 0.04171, -0.8196, -0.3925, 0.1275, -0.9109, -0.5175, -0.1685, -0.8389, -0.2046, 0.2818, -0.9374, 1.287e-05, 3.566e-05, -1.0, -0.3311, -0.1078, -0.9374, -0.2046, 0.2818, -0.9374, -0.3311, -0.1078, -0.9374, -0.3925, 0.1275, -0.9109, 0.1366, 0.5567, -0.8194, -3.79e-07, 0.4129, -0.9108, -0.1366, 0.5567, -0.8194, 1.415e-06, 0.6429, -0.7659, 0.1366, 0.5567, -0.8194, -0.1366, 0.5567, -0.8194, 0.3202, 0.4401, -0.8389, 0.2048, 0.2816, -0.9374, -3.79e-07, 0.4129, -0.9108, 0.3202, 0.4401, -0.8389, -3.79e-07, 0.4129, -0.9108, 0.1366, 0.5567, -0.8194, -3.79e-07, 0.4129, -0.9108, -0.2048, 0.2816, -0.9374, -0.3202, 0.4401, -0.8389, -0.1366, 0.5567, -0.8194, -3.79e-07, 0.4129, -0.9108, -0.3202, 0.4401, -0.8389, 0.2048, 0.2816, -0.9374, -2.098e-05, -1.632e-06, -1.0, -0.2048, 0.2816, -0.9374, -3.79e-07, 0.4129, -0.9108, 0.2048, 0.2816, -0.9374, -0.2048, 0.2816, -0.9374, 0.5714, 0.04171, -0.8196, 0.3925, 0.1275, -0.9109, 0.4872, 0.302, -0.8194, 0.6118, 0.1987, -0.7657, 0.5714, 0.04171, -0.8196, 0.4872, 0.302, -0.8194, 0.5175, -0.1685, -0.8389, 0.3311, -0.1077, -0.9374, 0.3925, 0.1275, -0.9109, 0.5175, -0.1685, -0.8389, 0.3925, 0.1275, -0.9109, 0.5714, 0.04171, -0.8196, 0.3925, 0.1275, -0.9109, 0.2046, 0.2818, -0.9374, 0.3196, 0.4405, -0.8389, 0.4872, 0.302, -0.8194, 0.3925, 0.1275, -0.9109, 0.3196, 0.4405, -0.8389, 0.3311, -0.1077, -0.9374, 9.701e-06, -3.541e-05, -1.0, 0.2046, 0.2818, -0.9374, 0.3925, 0.1275, -0.9109, 0.3311, -0.1077, -0.9374, 0.2046, 0.2818, -0.9374, 0.4378, 0.3697, 0.8196, 0.3785, 0.521, 0.765, 0.2166, 0.5307, 0.8194, 0.2427, 0.3341, 0.9108, 0.4378, 0.3697, 0.8196, 0.2166, 0.5307, 0.8194, 0.2427, 0.3341, 0.9108, 0.2166, 0.5307, 0.8194, -0.0002767, 0.5443, 0.8389, 0.2427, 0.3341, 0.9108, -0.0002767, 0.5443, 0.8389, -0.0001501, 0.3483, 0.9374, 0.5177, 0.1678, 0.8389, 0.4378, 0.3697, 0.8196, 0.2427, 0.3341, 0.9108, 0.3312, 0.1075, 0.9374, 0.5177, 0.1678, 0.8389, 0.2427, 0.3341, 0.9108, 0.3312, 0.1075, 0.9374, 0.2427, 0.3341, 0.9108, -0.0001501, 0.3483, 0.9374, 1.211e-05, -1.602e-05, 1.0, 0.3312, 0.1075, 0.9374, -0.0001501, 0.3483, 0.9374, -0.2166, 0.5307, 0.8194, -0.3785, 0.521, 0.765, -0.4378, 0.3697, 0.8196, -0.2166, 0.5307, 0.8194, -0.4378, 0.3697, 0.8196, -0.2427, 0.3341, 0.9108, -0.2427, 0.3341, 0.9108, -0.4378, 0.3697, 0.8196, -0.5177, 0.1678, 0.8389, -0.2427, 0.3341, 0.9108, -0.5177, 0.1678, 0.8389, -0.3312, 0.1075, 0.9374, 0.0002739, 0.5443, 0.8389, -0.2166, 0.5307, 0.8194, -0.2427, 0.3341, 0.9108, 0.0001484, 0.3483, 0.9374, 0.0002739, 0.5443, 0.8389, -0.2427, 0.3341, 0.9108, 0.0001484, 0.3483, 0.9374, -0.2427, 0.3341, 0.9108, -0.3312, 0.1075, 0.9374, 0.0001484, 0.3483, 0.9374, -0.3312, 0.1075, 0.9374, 1.816e-05, 8.905e-06, 1.0, -0.5714, -0.04171, 0.8196, -0.6118, -0.1987, 0.7657, -0.4872, -0.302, 0.8194, -0.5714, -0.04171, 0.8196, -0.4872, -0.302, 0.8194, -0.3925, -0.1275, 0.9109, -0.3925, -0.1275, 0.9109, -0.4872, -0.302, 0.8194, -0.3196, -0.4405, 0.8389, -0.3925, -0.1275, 0.9109, -0.3196, -0.4405, 0.8389, -0.2046, -0.2818, 0.9374, -0.5175, 0.1685, 0.8389, -0.5714, -0.04171, 0.8196, -0.3925, -0.1275, 0.9109, -0.3311, 0.1078, 0.9374, -0.5175, 0.1685, 0.8389, -0.3925, -0.1275, 0.9109, -0.3311, 0.1078, 0.9374, -0.3925, -0.1275, 0.9109, -0.2046, -0.2818, 0.9374, -0.3311, 0.1078, 0.9374, -0.2046, -0.2818, 0.9374, -1.36e-06, 2.07e-05, 1.0, -0.1366, -0.5567, 0.8194, 6.641e-07, -0.6429, 0.766, 0.1366, -0.5567, 0.8194, 7.492e-07, -0.4129, 0.9108, -0.1366, -0.5567, 0.8194, 0.1366, -0.5567, 0.8194, 7.492e-07, -0.4129, 0.9108, 0.1366, -0.5567, 0.8194, 0.3202, -0.4401, 0.8389, 7.492e-07, -0.4129, 0.9108, 0.3202, -0.4401, 0.8389, 0.2048, -0.2816, 0.9374, -0.3202, -0.4401, 0.8389, -0.1366, -0.5567, 0.8194, 7.492e-07, -0.4129, 0.9108, -0.2048, -0.2816, 0.9374, -0.3202, -0.4401, 0.8389, 7.492e-07, -0.4129, 0.9108, -0.2048, -0.2816, 0.9374, 7.492e-07, -0.4129, 0.9108, 0.2048, -0.2816, 0.9374, -2.064e-05, 1.602e-06, 1.0, -0.2048, -0.2816, 0.9374, 0.2048, -0.2816, 0.9374, 0.4872, -0.302, 0.8194, 0.6118, -0.1987, 0.7657, 0.5714, -0.0417, 0.8196, 0.3925, -0.1275, 0.9109, 0.4872, -0.302, 0.8194, 0.5714, -0.0417, 0.8196, 0.3925, -0.1275, 0.9109, 0.5714, -0.0417, 0.8196, 0.5175, 0.1685, 0.8389, 0.3925, -0.1275, 0.9109, 0.5175, 0.1685, 0.8389, 0.3311, 0.1078, 0.9374, 0.3196, -0.4405, 0.8389, 0.4872, -0.302, 0.8194, 0.3925, -0.1275, 0.9109, 0.2046, -0.2818, 0.9374, 0.3196, -0.4405, 0.8389, 0.3925, -0.1275, 0.9109, 0.2046, -0.2818, 0.9374, 0.3925, -0.1275, 0.9109, 0.3311, 0.1078, 0.9374, -6.363e-06, -1.955e-05, 1.0, 0.2046, -0.2818, 0.9374, 0.3311, 0.1078, 0.9374, 0.5472, -0.5908, -0.593, 0.6296, -0.4566, -0.6286, 0.7785, -0.4906, -0.3914, 0.7081, -0.6184, -0.3409, 0.5472, -0.5908, -0.593, 0.7785, -0.4906, -0.3914, 0.6296, -0.4566, -0.6286, 0.7181, -0.233, -0.6557, 0.8528, -0.2769, -0.4428, 0.7785, -0.4906, -0.3914, 0.6296, -0.4566, -0.6286, 0.8528, -0.2769, -0.4428, 0.7081, -0.6184, -0.3409, 0.7785, -0.4906, -0.3914, 0.8844, -0.4511, -0.1195, 0.8255, -0.5641, -0.01851, 0.7081, -0.6184, -0.3409, 0.8844, -0.4511, -0.1195, 0.7785, -0.4906, -0.3914, 0.8528, -0.2769, -0.4428, 0.9248, -0.3004, -0.2333, 0.8844, -0.4511, -0.1195, 0.7785, -0.4906, -0.3914, 0.9248, -0.3004, -0.2333, 0.9197, -0.06034, -0.3881, 0.7778, -0.0005378, -0.6285, 0.7898, 0.1562, -0.5931, 0.9197, -0.06034, -0.3881, 0.7898, 0.1562, -0.5931, 0.9363, 0.08408, -0.3409, 0.9815, -0.1527, -0.1155, 0.9197, -0.06034, -0.3881, 0.9363, 0.08408, -0.3409, 0.9815, -0.1527, -0.1155, 0.9363, 0.08408, -0.3409, 0.9994, -0.02742, -0.01922, 0.8527, -0.2772, -0.4428, 0.7179, -0.2336, -0.6557, 0.7778, -0.0005378, -0.6285, 0.8527, -0.2772, -0.4428, 0.7778, -0.0005378, -0.6285, 0.9197, -0.06034, -0.3881, 0.9248, -0.3006, -0.2331, 0.8527, -0.2772, -0.4428, 0.9197, -0.06034, -0.3881, 0.9248, -0.3006, -0.2331, 0.9197, -0.06034, -0.3881, 0.9815, -0.1527, -0.1155, 0.8552, -0.422, 0.3009, 0.9421, -0.3061, 0.1371, 0.9396, -0.1615, 0.3019, 0.8552, -0.422, 0.3009, 0.9396, -0.1615, 0.3019, 0.8091, -0.2629, 0.5256, 0.8255, -0.5641, -0.01851, 0.8844, -0.4511, -0.1195, 0.9421, -0.3061, 0.1371, 0.8552, -0.422, 0.3009, 0.8255, -0.5641, -0.01851, 0.9421, -0.3061, 0.1371, 0.9421, -0.3061, 0.1371, 0.9815, -0.1526, -0.1157, 0.9994, -0.02742, -0.01922, 0.9421, -0.3061, 0.1371, 0.9994, -0.02742, -0.01922, 0.9396, -0.1615, 0.3019, 0.8844, -0.4511, -0.1195, 0.9248, -0.3004, -0.2333, 0.9815, -0.1526, -0.1157, 0.9421, -0.3061, 0.1371, 0.8844, -0.4511, -0.1195, 0.9815, -0.1526, -0.1157, 0.7071, -0.5887, 0.3917, 0.8067, -0.4832, 0.3402, 0.7311, -0.3378, 0.5928, 0.6291, -0.4575, 0.6284, 0.7071, -0.5887, 0.3917, 0.7311, -0.3378, 0.5928, 0.5268, -0.7256, 0.4428, 0.7071, -0.5887, 0.3917, 0.6291, -0.4575, 0.6284, 0.4436, -0.6109, 0.6557, 0.5268, -0.7256, 0.4428, 0.6291, -0.4575, 0.6284, 0.7032, -0.7012, 0.1179, 0.7922, -0.6099, 0.01903, 0.8067, -0.4832, 0.3402, 0.7071, -0.5887, 0.3917, 0.7032, -0.7012, 0.1179, 0.8067, -0.4832, 0.3402, 0.5715, -0.7867, 0.2333, 0.7032, -0.7012, 0.1179, 0.7071, -0.5887, 0.3917, 0.5268, -0.7256, 0.4428, 0.5715, -0.7867, 0.2333, 0.7071, -0.5887, 0.3917, 0.09525, -0.7998, 0.5927, 0.2093, -0.9165, 0.3409, 0.3414, -0.855, 0.3905, 0.09525, -0.7998, 0.5927, 0.3414, -0.855, 0.3905, 0.2406, -0.7398, 0.6284, 0.2093, -0.9165, 0.3409, 0.3395, -0.9405, 0.01645, 0.4485, -0.8863, 0.1154, 0.2093, -0.9165, 0.3409, 0.4485, -0.8863, 0.1154, 0.3414, -0.855, 0.3905, 0.2406, -0.7398, 0.6284, 0.3414, -0.855, 0.3905, 0.5272, -0.7252, 0.4428, 0.2406, -0.7398, 0.6284, 0.5272, -0.7252, 0.4428, 0.444, -0.6106, 0.6557, 0.3414, -0.855, 0.3905, 0.4485, -0.8863, 0.1154, 0.5716, -0.7867, 0.2331, 0.3414, -0.855, 0.3905, 0.5716, -0.7867, 0.2331, 0.5272, -0.7252, 0.4428, 0.4438, -0.844, -0.3012, 0.5001, -0.6883, -0.5255, 0.6658, -0.6829, -0.3006, 0.5823, -0.8015, -0.136, 0.4438, -0.844, -0.3012, 0.6658, -0.6829, -0.3006, 0.5823, -0.8015, -0.136, 0.6658, -0.6829, -0.3006, 0.7922, -0.6099, 0.01903, 0.7032, -0.7012, 0.1179, 0.5823, -0.8015, -0.136, 0.7922, -0.6099, 0.01903, 0.3391, -0.9406, 0.01696, 0.4438, -0.844, -0.3012, 0.5823, -0.8015, -0.136, 0.3391, -0.9406, 0.01696, 0.5823, -0.8015, -0.136, 0.4484, -0.8863, 0.1158, 0.4484, -0.8863, 0.1158, 0.5823, -0.8015, -0.136, 0.7032, -0.7012, 0.1179, 0.5715, -0.7867, 0.2333, 0.4484, -0.8863, 0.1158, 0.7032, -0.7012, 0.1179, -0.393, -0.703, -0.5927, -0.2399, -0.7399, -0.6285, -0.2259, -0.8918, -0.3919, -0.3691, -0.8647, -0.3407, -0.393, -0.703, -0.5927, -0.2259, -0.8918, -0.3919, -0.2399, -0.7399, -0.6285, 0.0002428, -0.755, -0.6557, 6.162e-05, -0.8966, -0.4428, -0.2259, -0.8918, -0.3919, -0.2399, -0.7399, -0.6285, 6.162e-05, -0.8966, -0.4428, -0.3691, -0.8647, -0.3407, -0.2259, -0.8918, -0.3919, -0.1567, -0.9806, -0.1178, -0.278, -0.9604, -0.01631, -0.3691, -0.8647, -0.3407, -0.1567, -0.9806, -0.1178, -0.2259, -0.8918, -0.3919, 6.162e-05, -0.8966, -0.4428, 4.376e-08, -0.972, -0.2349, -0.1567, -0.9806, -0.1178, -0.2259, -0.8918, -0.3919, 4.376e-08, -0.972, -0.2349, 0.2259, -0.8918, -0.3919, 0.2399, -0.7399, -0.6285, 0.393, -0.703, -0.5927, 0.2259, -0.8918, -0.3919, 0.393, -0.703, -0.5927, 0.369, -0.8647, -0.3407, 0.1567, -0.9806, -0.1178, 0.2259, -0.8918, -0.3919, 0.369, -0.8647, -0.3407, 0.1567, -0.9806, -0.1178, 0.369, -0.8647, -0.3407, 0.2784, -0.9603, -0.01672, -6.089e-05, -0.8966, -0.4428, -0.0002427, -0.755, -0.6557, 0.2399, -0.7399, -0.6285, -6.089e-05, -0.8966, -0.4428, 0.2399, -0.7399, -0.6285, 0.2259, -0.8918, -0.3919, 4.376e-08, -0.972, -0.2349, -6.089e-05, -0.8966, -0.4428, 0.2259, -0.8918, -0.3919, 4.376e-08, -0.972, -0.2349, 0.2259, -0.8918, -0.3919, 0.1567, -0.9806, -0.1178, -0.1366, -0.9434, 0.3024, 5.206e-07, -0.9909, 0.1349, 0.1366, -0.9434, 0.3024, 1.648e-06, -0.8514, 0.5246, -0.1366, -0.9434, 0.3024, 0.1366, -0.9434, 0.3024, -0.2785, -0.9603, -0.01698, -0.1567, -0.9806, -0.1178, 5.206e-07, -0.9909, 0.1349, -0.1366, -0.9434, 0.3024, -0.2785, -0.9603, -0.01698, 5.206e-07, -0.9909, 0.1349, 5.206e-07, -0.9909, 0.1349, 0.1567, -0.9806, -0.1178, 0.2784, -0.9603, -0.01716, 5.206e-07, -0.9909, 0.1349, 0.2784, -0.9603, -0.01716, 0.1366, -0.9434, 0.3024, -0.1567, -0.9806, -0.1178, 4.376e-08, -0.972, -0.2349, 0.1567, -0.9806, -0.1178, 5.206e-07, -0.9909, 0.1349, -0.1567, -0.9806, -0.1178, 0.1567, -0.9806, -0.1178, 0.7311, 0.3378, -0.5928, 0.6291, 0.4575, -0.6284, 0.708, 0.5891, -0.3894, 0.8067, 0.4832, -0.3402, 0.7311, 0.3378, -0.5928, 0.708, 0.5891, -0.3894, 0.6291, 0.4575, -0.6284, 0.4436, 0.6109, -0.6557, 0.5268, 0.7256, -0.4428, 0.708, 0.5891, -0.3894, 0.6291, 0.4575, -0.6284, 0.5268, 0.7256, -0.4428, 0.8067, 0.4832, -0.3402, 0.708, 0.5891, -0.3894, 0.7031, 0.7012, -0.1179, 0.7895, 0.6135, -0.01649, 0.8067, 0.4832, -0.3402, 0.7031, 0.7012, -0.1179, 0.708, 0.5891, -0.3894, 0.5268, 0.7256, -0.4428, 0.5715, 0.7866, -0.234, 0.7031, 0.7012, -0.1179, 0.708, 0.5891, -0.3894, 0.5715, 0.7866, -0.234, 0.3414, 0.855, -0.3905, 0.2406, 0.7398, -0.6284, 0.09525, 0.7997, -0.5927, 0.3414, 0.855, -0.3905, 0.09525, 0.7997, -0.5927, 0.2093, 0.9165, -0.3409, 0.4504, 0.8848, -0.1196, 0.3414, 0.855, -0.3905, 0.2093, 0.9165, -0.3409, 0.4504, 0.8848, -0.1196, 0.2093, 0.9165, -0.3409, 0.3395, 0.9405, -0.01644, 0.5272, 0.7252, -0.4428, 0.444, 0.6106, -0.6557, 0.2406, 0.7398, -0.6284, 0.5272, 0.7252, -0.4428, 0.2406, 0.7398, -0.6284, 0.3414, 0.855, -0.3905, 0.5715, 0.7866, -0.234, 0.5272, 0.7252, -0.4428, 0.3414, 0.855, -0.3905, 0.5715, 0.7866, -0.234, 0.3414, 0.855, -0.3905, 0.4504, 0.8848, -0.1196, 0.6658, 0.6829, 0.3006, 0.5823, 0.8015, 0.136, 0.4438, 0.844, 0.3012, 0.5001, 0.6883, 0.5255, 0.6658, 0.6829, 0.3006, 0.4438, 0.844, 0.3012, 0.7898, 0.6132, -0.01692, 0.7031, 0.7012, -0.1179, 0.5823, 0.8015, 0.136, 0.6658, 0.6829, 0.3006, 0.7898, 0.6132, -0.01692, 0.5823, 0.8015, 0.136, 0.5823, 0.8015, 0.136, 0.4504, 0.8848, -0.1196, 0.3391, 0.9406, -0.01696, 0.5823, 0.8015, 0.136, 0.3391, 0.9406, -0.01696, 0.4438, 0.844, 0.3012, 0.7031, 0.7012, -0.1179, 0.5715, 0.7866, -0.234, 0.4504, 0.8848, -0.1196, 0.7031, 0.7012, -0.1179, 0.4504, 0.8848, -0.1196, 0.5823, 0.8015, 0.136, 0.778, 0.49, 0.3931, 0.7081, 0.6184, 0.3409, 0.5472, 0.5908, 0.593, 0.6296, 0.4566, 0.6286, 0.778, 0.49, 0.3931, 0.5472, 0.5908, 0.593, 0.8528, 0.2769, 0.4428, 0.778, 0.49, 0.3931, 0.6296, 0.4566, 0.6286, 0.7181, 0.233, 0.6557, 0.8528, 0.2769, 0.4428, 0.6296, 0.4566, 0.6286, 0.8844, 0.4511, 0.1195, 0.8274, 0.5614, 0.01661, 0.7081, 0.6184, 0.3409, 0.778, 0.49, 0.3931, 0.8844, 0.4511, 0.1195, 0.7081, 0.6184, 0.3409, 0.9246, 0.3004, 0.2341, 0.8844, 0.4511, 0.1195, 0.778, 0.49, 0.3931, 0.8528, 0.2769, 0.4428, 0.9246, 0.3004, 0.2341, 0.778, 0.49, 0.3931, 0.7898, -0.1562, 0.5931, 0.9363, -0.08408, 0.3409, 0.9193, 0.06034, 0.3888, 0.7898, -0.1562, 0.5931, 0.9193, 0.06034, 0.3888, 0.7778, 0.000536, 0.6285, 0.9363, -0.08408, 0.3409, 0.9994, 0.0274, 0.01924, 0.9809, 0.1543, 0.1185, 0.9363, -0.08408, 0.3409, 0.9809, 0.1543, 0.1185, 0.9193, 0.06034, 0.3888, 0.7778, 0.000536, 0.6285, 0.9193, 0.06034, 0.3888, 0.8527, 0.2772, 0.4428, 0.7778, 0.000536, 0.6285, 0.8527, 0.2772, 0.4428, 0.7179, 0.2336, 0.6557, 0.9193, 0.06034, 0.3888, 0.9809, 0.1543, 0.1185, 0.9246, 0.3004, 0.2341, 0.9193, 0.06034, 0.3888, 0.9246, 0.3004, 0.2341, 0.8527, 0.2772, 0.4428, 0.9394, 0.1616, -0.3022, 0.8091, 0.2629, -0.5256, 0.8552, 0.422, -0.3009, 0.9421, 0.3061, -0.1371, 0.9394, 0.1616, -0.3022, 0.8552, 0.422, -0.3009, 0.9421, 0.3061, -0.1371, 0.8552, 0.422, -0.3009, 0.8273, 0.5616, 0.01689, 0.8844, 0.4511, 0.1195, 0.9421, 0.3061, -0.1371, 0.8273, 0.5616, 0.01689, 0.9994, 0.0274, 0.01924, 0.9394, 0.1616, -0.3022, 0.9421, 0.3061, -0.1371, 0.9994, 0.0274, 0.01924, 0.9421, 0.3061, -0.1371, 0.9809, 0.1543, 0.1185, 0.9809, 0.1543, 0.1185, 0.9421, 0.3061, -0.1371, 0.8844, 0.4511, 0.1195, 0.9246, 0.3004, 0.2341, 0.9809, 0.1543, 0.1185, 0.8844, 0.4511, 0.1195, -0.2259, 0.8918, 0.3919, -0.369, 0.8647, 0.3407, -0.393, 0.703, 0.5927, -0.2399, 0.7399, 0.6285, -0.2259, 0.8918, 0.3919, -0.393, 0.703, 0.5927, 6.19e-05, 0.8966, 0.4428, -0.2259, 0.8918, 0.3919, -0.2399, 0.7399, 0.6285, 0.0002432, 0.755, 0.6557, 6.19e-05, 0.8966, 0.4428, -0.2399, 0.7399, 0.6285, -0.1567, 0.9806, 0.1178, -0.2784, 0.9603, 0.01672, -0.369, 0.8647, 0.3407, -0.2259, 0.8918, 0.3919, -0.1567, 0.9806, 0.1178, -0.369, 0.8647, 0.3407, 0.0001945, 0.9724, 0.2334, -0.1567, 0.9806, 0.1178, -0.2259, 0.8918, 0.3919, 6.19e-05, 0.8966, 0.4428, 0.0001945, 0.9724, 0.2334, -0.2259, 0.8918, 0.3919, 0.393, 0.703, 0.5927, 0.369, 0.8647, 0.3407, 0.2259, 0.8918, 0.3919, 0.393, 0.703, 0.5927, 0.2259, 0.8918, 0.3919, 0.2399, 0.7399, 0.6285, 0.369, 0.8647, 0.3407, 0.2834, 0.9588, 0.01966, 0.1581, 0.9806, 0.1155, 0.369, 0.8647, 0.3407, 0.1581, 0.9806, 0.1155, 0.2259, 0.8918, 0.3919, 0.2399, 0.7399, 0.6285, 0.2259, 0.8918, 0.3919, -6.123e-05, 0.8966, 0.4428, 0.2399, 0.7399, 0.6285, -6.123e-05, 0.8966, 0.4428, -0.0002435, 0.755, 0.6557, 0.2259, 0.8918, 0.3919, 0.1581, 0.9806, 0.1155, -0.0001581, 0.9725, 0.233, 0.2259, 0.8918, 0.3919, -0.0001581, 0.9725, 0.233, -6.123e-05, 0.8966, 0.4428, 0.1365, 0.9433, -0.3024, 1.695e-06, 0.8514, -0.5246, -0.1366, 0.9434, -0.3024, 5.639e-07, 0.9909, -0.1349, 0.1365, 0.9433, -0.3024, -0.1366, 0.9434, -0.3024, 5.639e-07, 0.9909, -0.1349, -0.1366, 0.9434, -0.3024, -0.2784, 0.9603, 0.01716, -0.1567, 0.9806, 0.1178, 5.639e-07, 0.9909, -0.1349, -0.2784, 0.9603, 0.01716, 0.2834, 0.9588, 0.01966, 0.1365, 0.9433, -0.3024, 5.639e-07, 0.9909, -0.1349, 0.2834, 0.9588, 0.01966, 5.639e-07, 0.9909, -0.1349, 0.1581, 0.9806, 0.1157, 0.1581, 0.9806, 0.1157, 5.639e-07, 0.9909, -0.1349, -0.1567, 0.9806, 0.1178, 0.0001945, 0.9724, 0.2334, 0.1581, 0.9806, 0.1157, -0.1567, 0.9806, 0.1178, -0.09525, 0.7998, -0.5927, -0.2406, 0.7398, -0.6284, -0.3414, 0.855, -0.3905, -0.2093, 0.9165, -0.3409, -0.09525, 0.7998, -0.5927, -0.3414, 0.855, -0.3905, -0.2406, 0.7398, -0.6284, -0.444, 0.6106, -0.6557, -0.5272, 0.7252, -0.4428, -0.3414, 0.855, -0.3905, -0.2406, 0.7398, -0.6284, -0.5272, 0.7252, -0.4428, -0.2093, 0.9165, -0.3409, -0.3414, 0.855, -0.3905, -0.4485, 0.8863, -0.1154, -0.3395, 0.9405, -0.01645, -0.2093, 0.9165, -0.3409, -0.4485, 0.8863, -0.1154, -0.3414, 0.855, -0.3905, -0.5272, 0.7252, -0.4428, -0.5716, 0.7867, -0.2331, -0.4485, 0.8863, -0.1154, -0.3414, 0.855, -0.3905, -0.5716, 0.7867, -0.2331, -0.7081, 0.5891, -0.3893, -0.629, 0.4576, -0.6285, -0.7311, 0.3378, -0.5928, -0.7081, 0.5891, -0.3893, -0.7311, 0.3378, -0.5928, -0.8067, 0.4832, -0.3402, -0.7043, 0.7004, -0.1155, -0.7081, 0.5891, -0.3893, -0.8067, 0.4832, -0.3402, -0.7043, 0.7004, -0.1155, -0.8067, 0.4832, -0.3402, -0.7897, 0.6133, -0.01678, -0.5268, 0.7256, -0.4428, -0.4436, 0.6109, -0.6557, -0.629, 0.4576, -0.6285, -0.5268, 0.7256, -0.4428, -0.629, 0.4576, -0.6285, -0.7081, 0.5891, -0.3893, -0.5716, 0.7868, -0.2331, -0.5268, 0.7256, -0.4428, -0.7081, 0.5891, -0.3893, -0.5716, 0.7868, -0.2331, -0.7081, 0.5891, -0.3893, -0.7043, 0.7004, -0.1155, -0.4438, 0.844, 0.3012, -0.5823, 0.8015, 0.136, -0.6658, 0.6829, 0.3006, -0.4438, 0.844, 0.3012, -0.6658, 0.6829, 0.3006, -0.5001, 0.6883, 0.5255, -0.3391, 0.9406, -0.01696, -0.4484, 0.8863, -0.1158, -0.5823, 0.8015, 0.136, -0.4438, 0.844, 0.3012, -0.3391, 0.9406, -0.01696, -0.5823, 0.8015, 0.136, -0.5823, 0.8015, 0.136, -0.7043, 0.7004, -0.1157, -0.7897, 0.6132, -0.01695, -0.5823, 0.8015, 0.136, -0.7897, 0.6132, -0.01695, -0.6658, 0.6829, 0.3006, -0.4484, 0.8863, -0.1158, -0.5716, 0.7867, -0.2332, -0.7043, 0.7004, -0.1157, -0.5823, 0.8015, 0.136, -0.4484, 0.8863, -0.1158, -0.7043, 0.7004, -0.1157, -0.7898, 0.1562, -0.5931, -0.7778, -0.0005352, -0.6285, -0.9196, -0.06034, -0.3881, -0.9363, 0.08408, -0.3409, -0.7898, 0.1562, -0.5931, -0.9196, -0.06034, -0.3881, -0.7778, -0.0005352, -0.6285, -0.7179, -0.2336, -0.6557, -0.8527, -0.2772, -0.4428, -0.9196, -0.06034, -0.3881, -0.7778, -0.0005352, -0.6285, -0.8527, -0.2772, -0.4428, -0.9363, 0.08408, -0.3409, -0.9196, -0.06034, -0.3881, -0.9809, -0.1543, -0.1185, -0.9993, -0.03197, -0.01676, -0.9363, 0.08408, -0.3409, -0.9809, -0.1543, -0.1185, -0.9196, -0.06034, -0.3881, -0.8527, -0.2772, -0.4428, -0.9248, -0.3006, -0.2333, -0.9809, -0.1543, -0.1185, -0.9196, -0.06034, -0.3881, -0.9248, -0.3006, -0.2333, -0.7785, -0.4906, -0.3914, -0.6296, -0.4566, -0.6286, -0.5472, -0.5908, -0.593, -0.7785, -0.4906, -0.3914, -0.5472, -0.5908, -0.593, -0.7081, -0.6184, -0.3409, -0.8838, -0.4534, -0.1154, -0.7785, -0.4906, -0.3914, -0.7081, -0.6184, -0.3409, -0.8838, -0.4534, -0.1154, -0.7081, -0.6184, -0.3409, -0.8274, -0.5614, -0.01661, -0.8528, -0.2769, -0.4428, -0.7181, -0.233, -0.6557, -0.6296, -0.4566, -0.6286, -0.8528, -0.2769, -0.4428, -0.6296, -0.4566, -0.6286, -0.7785, -0.4906, -0.3914, -0.9249, -0.3004, -0.2331, -0.8528, -0.2769, -0.4428, -0.7785, -0.4906, -0.3914, -0.9249, -0.3004, -0.2331, -0.7785, -0.4906, -0.3914, -0.8838, -0.4534, -0.1154, -0.9394, -0.1616, 0.3022, -0.9421, -0.3061, 0.1371, -0.8552, -0.422, 0.3009, -0.8091, -0.2629, 0.5256, -0.9394, -0.1616, 0.3022, -0.8552, -0.422, 0.3009, -0.9993, -0.03188, -0.01692, -0.9809, -0.1543, -0.1185, -0.9421, -0.3061, 0.1371, -0.9394, -0.1616, 0.3022, -0.9993, -0.03188, -0.01692, -0.9421, -0.3061, 0.1371, -0.9421, -0.3061, 0.1371, -0.8837, -0.4534, -0.1158, -0.8273, -0.5616, -0.0169, -0.9421, -0.3061, 0.1371, -0.8273, -0.5616, -0.0169, -0.8552, -0.422, 0.3009, -0.9809, -0.1543, -0.1185, -0.9248, -0.3006, -0.2333, -0.8837, -0.4534, -0.1158, -0.9809, -0.1543, -0.1185, -0.8837, -0.4534, -0.1158, -0.9421, -0.3061, 0.1371, -0.9196, 0.06034, 0.3881, -0.9363, -0.08408, 0.3409, -0.7898, -0.1562, 0.5931, -0.7778, 0.0005346, 0.6285, -0.9196, 0.06034, 0.3881, -0.7898, -0.1562, 0.5931, -0.8527, 0.2772, 0.4428, -0.9196, 0.06034, 0.3881, -0.7778, 0.0005346, 0.6285, -0.7179, 0.2336, 0.6557, -0.8527, 0.2772, 0.4428, -0.7778, 0.0005346, 0.6285, -0.9815, 0.1527, 0.1155, -0.9994, 0.02742, 0.01922, -0.9363, -0.08408, 0.3409, -0.9196, 0.06034, 0.3881, -0.9815, 0.1527, 0.1155, -0.9363, -0.08408, 0.3409, -0.9248, 0.3006, 0.2331, -0.9815, 0.1527, 0.1155, -0.9196, 0.06034, 0.3881, -0.8527, 0.2772, 0.4428, -0.9248, 0.3006, 0.2331, -0.9196, 0.06034, 0.3881, -0.5472, 0.5908, 0.593, -0.7081, 0.6184, 0.3409, -0.7785, 0.4906, 0.3914, -0.5472, 0.5908, 0.593, -0.7785, 0.4906, 0.3914, -0.6296, 0.4566, 0.6286, -0.7081, 0.6184, 0.3409, -0.8273, 0.5615, 0.01679, -0.8838, 0.4534, 0.1154, -0.7081, 0.6184, 0.3409, -0.8838, 0.4534, 0.1154, -0.7785, 0.4906, 0.3914, -0.6296, 0.4566, 0.6286, -0.7785, 0.4906, 0.3914, -0.8528, 0.2769, 0.4428, -0.6296, 0.4566, 0.6286, -0.8528, 0.2769, 0.4428, -0.7181, 0.233, 0.6557, -0.7785, 0.4906, 0.3914, -0.8838, 0.4534, 0.1154, -0.9249, 0.3004, 0.2331, -0.7785, 0.4906, 0.3914, -0.9249, 0.3004, 0.2331, -0.8528, 0.2769, 0.4428, -0.8552, 0.422, -0.3009, -0.8091, 0.2629, -0.5256, -0.9394, 0.1616, -0.3022, -0.9421, 0.3061, -0.1371, -0.8552, 0.422, -0.3009, -0.9394, 0.1616, -0.3022, -0.9421, 0.3061, -0.1371, -0.9394, 0.1616, -0.3022, -0.9994, 0.02742, 0.01922, -0.9815, 0.1526, 0.1157, -0.9421, 0.3061, -0.1371, -0.9994, 0.02742, 0.01922, -0.8273, 0.5616, 0.0169, -0.8552, 0.422, -0.3009, -0.9421, 0.3061, -0.1371, -0.8273, 0.5616, 0.0169, -0.9421, 0.3061, -0.1371, -0.8837, 0.4534, 0.1158, -0.8837, 0.4534, 0.1158, -0.9421, 0.3061, -0.1371, -0.9815, 0.1526, 0.1157, -0.9248, 0.3005, 0.2332, -0.8837, 0.4534, 0.1158, -0.9815, 0.1526, 0.1157, -0.3414, -0.855, 0.3905, -0.2093, -0.9165, 0.3409, -0.09525, -0.7998, 0.5927, -0.2406, -0.7398, 0.6284, -0.3414, -0.855, 0.3905, -0.09525, -0.7998, 0.5927, -0.5272, -0.7252, 0.4428, -0.3414, -0.855, 0.3905, -0.2406, -0.7398, 0.6284, -0.444, -0.6106, 0.6558, -0.5272, -0.7252, 0.4428, -0.2406, -0.7398, 0.6284, -0.4504, -0.8848, 0.1196, -0.3395, -0.9405, 0.01644, -0.2093, -0.9165, 0.3409, -0.3414, -0.855, 0.3905, -0.4504, -0.8848, 0.1196, -0.2093, -0.9165, 0.3409, -0.5715, -0.7866, 0.234, -0.4504, -0.8848, 0.1196, -0.3414, -0.855, 0.3905, -0.5272, -0.7252, 0.4428, -0.5715, -0.7866, 0.234, -0.3414, -0.855, 0.3905, -0.7311, -0.3378, 0.5928, -0.8067, -0.4832, 0.3402, -0.7081, -0.5891, 0.3893, -0.7311, -0.3378, 0.5928, -0.7081, -0.5891, 0.3893, -0.6291, -0.4575, 0.6284, -0.8067, -0.4832, 0.3402, -0.7922, -0.6099, 0.01904, -0.7032, -0.7012, 0.1179, -0.8067, -0.4832, 0.3402, -0.7032, -0.7012, 0.1179, -0.7081, -0.5891, 0.3893, -0.6291, -0.4575, 0.6284, -0.7081, -0.5891, 0.3893, -0.5269, -0.7255, 0.4428, -0.6291, -0.4575, 0.6284, -0.5269, -0.7255, 0.4428, -0.4434, -0.611, 0.6558, -0.7081, -0.5891, 0.3893, -0.7032, -0.7012, 0.1179, -0.5715, -0.7866, 0.234, -0.7081, -0.5891, 0.3893, -0.5715, -0.7866, 0.234, -0.5269, -0.7255, 0.4428, -0.6658, -0.6829, -0.3006, -0.5001, -0.6883, -0.5255, -0.4438, -0.844, -0.3012, -0.5823, -0.8015, -0.136, -0.6658, -0.6829, -0.3006, -0.4438, -0.844, -0.3012, -0.5823, -0.8015, -0.136, -0.4438, -0.844, -0.3012, -0.3391, -0.9406, 0.01696, -0.4504, -0.8848, 0.1196, -0.5823, -0.8015, -0.136, -0.3391, -0.9406, 0.01696, -0.7922, -0.6099, 0.01904, -0.6658, -0.6829, -0.3006, -0.5823, -0.8015, -0.136, -0.7922, -0.6099, 0.01904, -0.5823, -0.8015, -0.136, -0.7032, -0.7012, 0.1179, -0.7032, -0.7012, 0.1179, -0.5823, -0.8015, -0.136, -0.4504, -0.8848, 0.1196, -0.5715, -0.7866, 0.234, -0.7032, -0.7012, 0.1179, -0.4504, -0.8848, 0.1196, -0.3786, -0.521, -0.765, -0.2166, -0.5307, -0.8194, -0.2399, -0.7399, -0.6285, -0.393, -0.703, -0.5927, -0.3786, -0.521, -0.765, -0.2399, -0.7399, -0.6285, -0.2166, -0.5307, -0.8194, 0.0002694, -0.5443, -0.8389, 0.0002428, -0.755, -0.6557, -0.2399, -0.7399, -0.6285, -0.2166, -0.5307, -0.8194, 0.0002428, -0.755, -0.6557, -0.0002427, -0.755, -0.6557, -0.0002726, -0.5443, -0.8389, 0.2166, -0.5307, -0.8195, -0.0002427, -0.755, -0.6557, 0.2166, -0.5307, -0.8195, 0.2399, -0.7399, -0.6285, 0.2399, -0.7399, -0.6285, 0.2166, -0.5307, -0.8195, 0.3785, -0.521, -0.765, 0.2399, -0.7399, -0.6285, 0.3785, -0.521, -0.765, 0.393, -0.703, -0.5927, -0.2399, 0.7399, 0.6285, -0.393, 0.703, 0.5927, -0.3785, 0.521, 0.765, -0.2166, 0.5307, 0.8194, -0.2399, 0.7399, 0.6285, -0.3785, 0.521, 0.765, 0.0002432, 0.755, 0.6557, -0.2399, 0.7399, 0.6285, -0.2166, 0.5307, 0.8194, 0.0002739, 0.5443, 0.8389, 0.0002432, 0.755, 0.6557, -0.2166, 0.5307, 0.8194, 0.2166, 0.5307, 0.8194, 0.2399, 0.7399, 0.6285, -0.0002435, 0.755, 0.6557, 0.2166, 0.5307, 0.8194, -0.0002435, 0.755, 0.6557, -0.0002767, 0.5443, 0.8389, 0.3785, 0.521, 0.765, 0.393, 0.703, 0.5927, 0.2399, 0.7399, 0.6285, 0.3785, 0.521, 0.765, 0.2399, 0.7399, 0.6285, 0.2166, 0.5307, 0.8194, 0.8067, -0.4832, 0.3402, 0.8552, -0.422, 0.3009, 0.8091, -0.2629, 0.5256, 0.8067, -0.4832, 0.3402, 0.8091, -0.2629, 0.5256, 0.7311, -0.3378, 0.5928, 0.7922, -0.6099, 0.01903, 0.8255, -0.5641, -0.01851, 0.8552, -0.422, 0.3009, 0.7922, -0.6099, 0.01903, 0.8552, -0.422, 0.3009, 0.8067, -0.4832, 0.3402, 0.6658, -0.6829, -0.3006, 0.7081, -0.6184, -0.3409, 0.8255, -0.5641, -0.01851, 0.6658, -0.6829, -0.3006, 0.8255, -0.5641, -0.01851, 0.7922, -0.6099, 0.01903, 0.5001, -0.6883, -0.5255, 0.5472, -0.5908, -0.593, 0.7081, -0.6184, -0.3409, 0.5001, -0.6883, -0.5255, 0.7081, -0.6184, -0.3409, 0.6658, -0.6829, -0.3006, 0.369, -0.8647, -0.3407, 0.393, -0.703, -0.5927, 0.5001, -0.6883, -0.5255, 0.4438, -0.844, -0.3012, 0.369, -0.8647, -0.3407, 0.5001, -0.6883, -0.5255, 0.2784, -0.9603, -0.01716, 0.369, -0.8647, -0.3407, 0.4438, -0.844, -0.3012, 0.3395, -0.9405, 0.01645, 0.2784, -0.9603, -0.01716, 0.4438, -0.844, -0.3012, 0.1366, -0.9434, 0.3024, 0.2784, -0.9603, -0.01716, 0.3395, -0.9405, 0.01645, 0.2093, -0.9165, 0.3409, 0.1366, -0.9434, 0.3024, 0.3395, -0.9405, 0.01645, 1.648e-06, -0.8514, 0.5246, 0.1366, -0.9434, 0.3024, 0.2093, -0.9165, 0.3409, 0.09525, -0.7998, 0.5927, 1.648e-06, -0.8514, 0.5246, 0.2093, -0.9165, 0.3409, 0.7081, 0.6184, 0.3409, 0.6658, 0.6829, 0.3006, 0.5001, 0.6883, 0.5255, 0.7081, 0.6184, 0.3409, 0.5001, 0.6883, 0.5255, 0.5472, 0.5908, 0.593, 0.8274, 0.5614, 0.01661, 0.7895, 0.6135, -0.01649, 0.6658, 0.6829, 0.3006, 0.8274, 0.5614, 0.01661, 0.6658, 0.6829, 0.3006, 0.7081, 0.6184, 0.3409, 0.8552, 0.422, -0.3009, 0.8067, 0.4832, -0.3402, 0.7895, 0.6135, -0.01649, 0.8552, 0.422, -0.3009, 0.7895, 0.6135, -0.01649, 0.8274, 0.5614, 0.01661, 0.8091, 0.2629, -0.5256, 0.7311, 0.3378, -0.5928, 0.8067, 0.4832, -0.3402, 0.8091, 0.2629, -0.5256, 0.8067, 0.4832, -0.3402, 0.8552, 0.422, -0.3009, 0.9363, 0.08408, -0.3409, 0.7898, 0.1562, -0.5931, 0.8091, 0.2629, -0.5256, 0.9394, 0.1616, -0.3022, 0.9363, 0.08408, -0.3409, 0.8091, 0.2629, -0.5256, 0.9994, -0.02742, -0.01922, 0.9363, 0.08408, -0.3409, 0.9394, 0.1616, -0.3022, 0.9994, 0.0274, 0.01924, 0.9994, -0.02742, -0.01922, 0.9394, 0.1616, -0.3022, 0.9396, -0.1615, 0.3019, 0.9994, -0.02742, -0.01922, 0.9994, 0.0274, 0.01924, 0.9363, -0.08408, 0.3409, 0.9396, -0.1615, 0.3019, 0.9994, 0.0274, 0.01924, 0.8091, -0.2629, 0.5256, 0.9396, -0.1615, 0.3019, 0.9363, -0.08408, 0.3409, 0.7898, -0.1562, 0.5931, 0.8091, -0.2629, 0.5256, 0.9363, -0.08408, 0.3409, 0.2093, 0.9165, -0.3409, 0.09525, 0.7997, -0.5927, 1.695e-06, 0.8514, -0.5246, 0.1365, 0.9433, -0.3024, 0.2093, 0.9165, -0.3409, 1.695e-06, 0.8514, -0.5246, 0.3395, 0.9405, -0.01644, 0.2093, 0.9165, -0.3409, 0.1365, 0.9433, -0.3024, 0.2834, 0.9588, 0.01966, 0.3395, 0.9405, -0.01644, 0.1365, 0.9433, -0.3024, 0.4438, 0.844, 0.3012, 0.3395, 0.9405, -0.01644, 0.2834, 0.9588, 0.01966, 0.369, 0.8647, 0.3407, 0.4438, 0.844, 0.3012, 0.2834, 0.9588, 0.01966, 0.5001, 0.6883, 0.5255, 0.4438, 0.844, 0.3012, 0.369, 0.8647, 0.3407, 0.393, 0.703, 0.5927, 0.5001, 0.6883, 0.5255, 0.369, 0.8647, 0.3407, -0.369, 0.8647, 0.3407, -0.4438, 0.844, 0.3012, -0.5001, 0.6883, 0.5255, -0.369, 0.8647, 0.3407, -0.5001, 0.6883, 0.5255, -0.393, 0.703, 0.5927, -0.2784, 0.9603, 0.01716, -0.3395, 0.9405, -0.01645, -0.4438, 0.844, 0.3012, -0.2784, 0.9603, 0.01716, -0.4438, 0.844, 0.3012, -0.369, 0.8647, 0.3407, -0.1366, 0.9434, -0.3024, -0.2093, 0.9165, -0.3409, -0.3395, 0.9405, -0.01645, -0.1366, 0.9434, -0.3024, -0.3395, 0.9405, -0.01645, -0.2784, 0.9603, 0.01716, 1.695e-06, 0.8514, -0.5246, -0.09525, 0.7998, -0.5927, -0.2093, 0.9165, -0.3409, 1.695e-06, 0.8514, -0.5246, -0.2093, 0.9165, -0.3409, -0.1366, 0.9434, -0.3024, -0.9363, -0.08408, 0.3409, -0.9394, -0.1616, 0.3022, -0.8091, -0.2629, 0.5256, -0.9363, -0.08408, 0.3409, -0.8091, -0.2629, 0.5256, -0.7898, -0.1562, 0.5931, -0.9994, 0.02742, 0.01922, -0.9993, -0.03205, -0.01713, -0.9394, -0.1616, 0.3022, -0.9994, 0.02742, 0.01922, -0.9394, -0.1616, 0.3022, -0.9363, -0.08408, 0.3409, -0.9394, 0.1616, -0.3022, -0.9363, 0.08408, -0.3409, -0.9993, -0.03205, -0.01713, -0.9394, 0.1616, -0.3022, -0.9993, -0.03205, -0.01713, -0.9994, 0.02742, 0.01922, -0.8091, 0.2629, -0.5256, -0.7898, 0.1562, -0.5931, -0.9363, 0.08408, -0.3409, -0.8091, 0.2629, -0.5256, -0.9363, 0.08408, -0.3409, -0.9394, 0.1616, -0.3022, -0.8067, 0.4832, -0.3402, -0.7311, 0.3378, -0.5928, -0.8091, 0.2629, -0.5256, -0.8552, 0.422, -0.3009, -0.8067, 0.4832, -0.3402, -0.8091, 0.2629, -0.5256, -0.7897, 0.6133, -0.01678, -0.8067, 0.4832, -0.3402, -0.8552, 0.422, -0.3009, -0.8273, 0.5616, 0.0169, -0.7897, 0.6133, -0.01678, -0.8552, 0.422, -0.3009, -0.6658, 0.6829, 0.3006, -0.7897, 0.6132, -0.01695, -0.8273, 0.5615, 0.01679, -0.7081, 0.6184, 0.3409, -0.6658, 0.6829, 0.3006, -0.8273, 0.5615, 0.01679, -0.5001, 0.6883, 0.5255, -0.6658, 0.6829, 0.3006, -0.7081, 0.6184, 0.3409, -0.5472, 0.5908, 0.593, -0.5001, 0.6883, 0.5255, -0.7081, 0.6184, 0.3409, -0.2093, -0.9165, 0.3409, -0.1366, -0.9434, 0.3024, 1.648e-06, -0.8514, 0.5246, -0.2093, -0.9165, 0.3409, 1.648e-06, -0.8514, 0.5246, -0.09525, -0.7998, 0.5927, -0.3395, -0.9405, 0.01644, -0.278, -0.9604, -0.01631, -0.1366, -0.9434, 0.3024, -0.3395, -0.9405, 0.01644, -0.1366, -0.9434, 0.3024, -0.2093, -0.9165, 0.3409, -0.4438, -0.844, -0.3012, -0.3691, -0.8647, -0.3407, -0.278, -0.9604, -0.01631, -0.4438, -0.844, -0.3012, -0.278, -0.9604, -0.01631, -0.3395, -0.9405, 0.01644, -0.5001, -0.6883, -0.5255, -0.393, -0.703, -0.5927, -0.3691, -0.8647, -0.3407, -0.5001, -0.6883, -0.5255, -0.3691, -0.8647, -0.3407, -0.4438, -0.844, -0.3012, -0.7081, -0.6184, -0.3409, -0.5472, -0.5908, -0.593, -0.5001, -0.6883, -0.5255, -0.6658, -0.6829, -0.3006, -0.7081, -0.6184, -0.3409, -0.5001, -0.6883, -0.5255, -0.8274, -0.5614, -0.01661, -0.7081, -0.6184, -0.3409, -0.6658, -0.6829, -0.3006, -0.7922, -0.6099, 0.01904, -0.8274, -0.5614, -0.01661, -0.6658, -0.6829, -0.3006, -0.8552, -0.422, 0.3009, -0.8274, -0.5614, -0.01661, -0.7922, -0.6099, 0.01904, -0.8067, -0.4832, 0.3402, -0.8552, -0.422, 0.3009, -0.7922, -0.6099, 0.01904, -0.8091, -0.2629, 0.5256, -0.8552, -0.422, 0.3009, -0.8067, -0.4832, 0.3402, -0.7311, -0.3378, 0.5928, -0.8091, -0.2629, 0.5256, -0.8067, -0.4832, 0.3402, -0.629, 0.4576, -0.6285, -0.4872, 0.302, -0.8194, -0.6139, 0.1994, -0.7638, -0.629, 0.4576, -0.6285, -0.6139, 0.1994, -0.7638, -0.7311, 0.3378, -0.5928, -0.4436, 0.6109, -0.6557, -0.3196, 0.4405, -0.8389, -0.4872, 0.302, -0.8194, -0.4436, 0.6109, -0.6557, -0.4872, 0.302, -0.8194, -0.629, 0.4576, -0.6285, -0.1366, 0.5567, -0.8194, -0.3202, 0.4401, -0.8389, -0.444, 0.6106, -0.6557, -0.2406, 0.7398, -0.6284, -0.1366, 0.5567, -0.8194, -0.444, 0.6106, -0.6557, 1.415e-06, 0.6429, -0.7659, -0.1366, 0.5567, -0.8194, -0.2406, 0.7398, -0.6284, -0.09525, 0.7998, -0.5927, 1.415e-06, 0.6429, -0.7659, -0.2406, 0.7398, -0.6284, 0.2406, 0.7398, -0.6284, 0.1366, 0.5567, -0.8194, 1.415e-06, 0.6429, -0.7659, 0.2406, 0.7398, -0.6284, 1.415e-06, 0.6429, -0.7659, 0.09525, 0.7997, -0.5927, 0.444, 0.6106, -0.6557, 0.3202, 0.4401, -0.8389, 0.1366, 0.5567, -0.8194, 0.444, 0.6106, -0.6557, 0.1366, 0.5567, -0.8194, 0.2406, 0.7398, -0.6284, 0.4872, 0.302, -0.8194, 0.3196, 0.4405, -0.8389, 0.4436, 0.6109, -0.6557, 0.6291, 0.4575, -0.6284, 0.4872, 0.302, -0.8194, 0.4436, 0.6109, -0.6557, 0.6118, 0.1987, -0.7657, 0.4872, 0.302, -0.8194, 0.6291, 0.4575, -0.6284, 0.7311, 0.3378, -0.5928, 0.6118, 0.1987, -0.7657, 0.6291, 0.4575, -0.6284, -0.3785, 0.521, 0.765, -0.5472, 0.5908, 0.593, -0.6296, 0.4566, 0.6286, -0.3785, 0.521, 0.765, -0.6296, 0.4566, 0.6286, -0.4378, 0.3697, 0.8196, -0.4378, 0.3697, 0.8196, -0.6296, 0.4566, 0.6286, -0.7181, 0.233, 0.6557, -0.4378, 0.3697, 0.8196, -0.7181, 0.233, 0.6557, -0.5177, 0.1678, 0.8389, -0.7179, 0.2336, 0.6557, -0.7778, 0.0005346, 0.6285, -0.5714, -0.04171, 0.8196, -0.5175, 0.1685, 0.8389, -0.7179, 0.2336, 0.6557, -0.5714, -0.04171, 0.8196, -0.7778, 0.0005346, 0.6285, -0.7898, -0.1562, 0.5931, -0.6118, -0.1987, 0.7657, -0.5714, -0.04171, 0.8196, -0.7778, 0.0005346, 0.6285, -0.6118, -0.1987, 0.7657, 0.6118, -0.1987, 0.7657, 0.7898, -0.1562, 0.5931, 0.7778, 0.000536, 0.6285, 0.6118, -0.1987, 0.7657, 0.7778, 0.000536, 0.6285, 0.5714, -0.0417, 0.8196, 0.5714, -0.0417, 0.8196, 0.7778, 0.000536, 0.6285, 0.7179, 0.2336, 0.6557, 0.5714, -0.0417, 0.8196, 0.7179, 0.2336, 0.6557, 0.5175, 0.1685, 0.8389, 0.7181, 0.233, 0.6557, 0.6296, 0.4566, 0.6286, 0.4378, 0.3697, 0.8196, 0.5177, 0.1678, 0.8389, 0.7181, 0.233, 0.6557, 0.4378, 0.3697, 0.8196, 0.6296, 0.4566, 0.6286, 0.5472, 0.5908, 0.593, 0.3785, 0.521, 0.765, 0.4378, 0.3697, 0.8196, 0.6296, 0.4566, 0.6286, 0.3785, 0.521, 0.765, -0.6296, -0.4566, -0.6286, -0.4378, -0.3697, -0.8195, -0.3786, -0.521, -0.765, -0.6296, -0.4566, -0.6286, -0.3786, -0.521, -0.765, -0.5472, -0.5908, -0.593, -0.7181, -0.233, -0.6557, -0.5177, -0.1678, -0.8389, -0.4378, -0.3697, -0.8195, -0.7181, -0.233, -0.6557, -0.4378, -0.3697, -0.8195, -0.6296, -0.4566, -0.6286, -0.5714, 0.04171, -0.8196, -0.5175, -0.1685, -0.8389, -0.7179, -0.2336, -0.6557, -0.7778, -0.0005352, -0.6285, -0.5714, 0.04171, -0.8196, -0.7179, -0.2336, -0.6557, -0.6139, 0.1994, -0.7638, -0.5714, 0.04171, -0.8196, -0.7778, -0.0005352, -0.6285, -0.7898, 0.1562, -0.5931, -0.6139, 0.1994, -0.7638, -0.7778, -0.0005352, -0.6285, -0.6118, -0.1987, 0.7657, -0.7311, -0.3378, 0.5928, -0.6291, -0.4575, 0.6284, -0.6118, -0.1987, 0.7657, -0.6291, -0.4575, 0.6284, -0.4872, -0.302, 0.8194, -0.4872, -0.302, 0.8194, -0.6291, -0.4575, 0.6284, -0.4434, -0.611, 0.6558, -0.4872, -0.302, 0.8194, -0.4434, -0.611, 0.6558, -0.3196, -0.4405, 0.8389, -0.444, -0.6106, 0.6558, -0.2406, -0.7398, 0.6284, -0.1366, -0.5567, 0.8194, -0.3202, -0.4401, 0.8389, -0.444, -0.6106, 0.6558, -0.1366, -0.5567, 0.8194, -0.2406, -0.7398, 0.6284, -0.09525, -0.7998, 0.5927, 6.641e-07, -0.6429, 0.766, -0.1366, -0.5567, 0.8194, -0.2406, -0.7398, 0.6284, 6.641e-07, -0.6429, 0.766, 6.641e-07, -0.6429, 0.766, 0.09525, -0.7998, 0.5927, 0.2406, -0.7398, 0.6284, 6.641e-07, -0.6429, 0.766, 0.2406, -0.7398, 0.6284, 0.1366, -0.5567, 0.8194, 0.1366, -0.5567, 0.8194, 0.2406, -0.7398, 0.6284, 0.444, -0.6106, 0.6557, 0.1366, -0.5567, 0.8194, 0.444, -0.6106, 0.6557, 0.3202, -0.4401, 0.8389, 0.4436, -0.6109, 0.6557, 0.6291, -0.4575, 0.6284, 0.4872, -0.302, 0.8194, 0.3196, -0.4405, 0.8389, 0.4436, -0.6109, 0.6557, 0.4872, -0.302, 0.8194, 0.6291, -0.4575, 0.6284, 0.7311, -0.3378, 0.5928, 0.6118, -0.1987, 0.7657, 0.4872, -0.302, 0.8194, 0.6291, -0.4575, 0.6284, 0.6118, -0.1987, 0.7657, 0.7778, -0.0005378, -0.6285, 0.5714, 0.04171, -0.8196, 0.6118, 0.1987, -0.7657, 0.7778, -0.0005378, -0.6285, 0.6118, 0.1987, -0.7657, 0.7898, 0.1562, -0.5931, 0.7179, -0.2336, -0.6557, 0.5175, -0.1685, -0.8389, 0.5714, 0.04171, -0.8196, 0.7179, -0.2336, -0.6557, 0.5714, 0.04171, -0.8196, 0.7778, -0.0005378, -0.6285, 0.4378, -0.3697, -0.8196, 0.5177, -0.1678, -0.8389, 0.7181, -0.233, -0.6557, 0.6296, -0.4566, -0.6286, 0.4378, -0.3697, -0.8196, 0.7181, -0.233, -0.6557, 0.3785, -0.521, -0.765, 0.4378, -0.3697, -0.8196, 0.6296, -0.4566, -0.6286, 0.5472, -0.5908, -0.593, 0.3785, -0.521, -0.765, 0.6296, -0.4566, -0.6286, -0.5472, -0.5908, -0.593, -0.3786, -0.521, -0.765, -0.393, -0.703, -0.5927, -0.5001, -0.6883, -0.5255, -0.5472, -0.5908, -0.593, -0.393, -0.703, -0.5927])] * 3)])
me_cone_001 = bpy.data.meshes.new('Cone.001')
me_cone_001.from_pydata([(-0.6588, -0.9104, 0.1228), (-8.26e-09, -1.124, -0.1219), (0.6589, -0.9116, 0.1224), (9.748e-10, 1.186e-08, 1.066), (1.07, -0.3467, -0.1233), (1.068, 0.3493, 0.1228), (-1.07, 0.3496, 0.122), (-1.07, -0.3466, -0.1207), (-0.6617, 0.9107, -0.1212), (-1.576e-09, 1.541e-07, -1.066), (0.6607, 0.9093, -0.1219), (-0.001191, 1.125, 0.1224)], [], [(11, 8, 6, 3), (3, 5, 10, 11), (3, 2, 4, 5), (5, 4, 9, 10), (0, 3, 6, 7), (2, 1, 9, 4), (7, 6, 8, 9), (0, 7, 9, 1), (3, 0, 1, 2), (11, 10, 9, 8)])
me_cone_001.polygons.foreach_set('use_smooth', [True] * 10)
_uv = me_cone_001.uv_layers.new(name='UVMap')
_uv.uv.foreach_set('vector', [0.8598, 0.6265, 0.8788, 0.6669, 0.8562, 0.7074, 0.7734, 0.6669, 0.771, 0.5717, 0.8595, 0.5301, 0.8798, 0.5727, 0.8598, 0.6128, 0.7713, 0.4746, 0.8597, 0.4336, 0.8799, 0.4754, 0.8595, 0.516, 0.868, 0.5231, 0.8884, 0.4824, 0.9754, 0.5229, 0.8882, 0.5657, 0.8599, 0.3224, 0.7724, 0.2817, 0.8598, 0.2399, 0.8794, 0.2811, 0.8682, 0.4266, 0.8883, 0.3855, 0.9758, 0.4268, 0.8884, 0.4684, 0.8878, 0.2741, 0.8682, 0.233, 0.8881, 0.1925, 0.9762, 0.233, 0.8683, 0.3294, 0.8878, 0.2881, 0.9759, 0.3296, 0.8883, 0.3714, 0.7711, 0.3782, 0.8598, 0.3365, 0.8798, 0.3784, 0.8597, 0.4196, 0.8683, 0.6197, 0.8882, 0.5797, 0.9754, 0.6198, 0.8874, 0.66])
me_cone_001.use_remesh_fix_poles = True
me_cone_001.use_remesh_preserve_attributes = False
me_cone_001.use_mirror_vertex_groups = False
me_cone_001.update()
me_cone_001.normals_split_custom_set([tuple(v) for v in zip(*[iter([-0.0002198, 0.6606, 0.7507, -0.05489, 0.996, -0.07107, -0.6297, 0.7736, 0.07113, 0.2988, 0.2895, 0.9093, 0.2988, 0.2895, 0.9093, 0.6332, 0.7717, 0.05908, 0.05769, 0.9973, -0.04475, -0.0002198, 0.6606, 0.7507, 0.2988, 0.2895, 0.9093, 0.5716, -0.7453, -0.3431, 0.9622, 0.2626, -0.07195, 0.6332, 0.7717, 0.05908, 0.6332, 0.7717, 0.05908, 0.9622, 0.2626, -0.07195, 0.2115, 0.1552, -0.965, 0.05769, 0.9973, -0.04475, -0.5545, -0.7571, -0.3455, 0.2988, 0.2895, 0.9093, -0.6297, 0.7736, 0.07113, -0.9604, 0.2656, -0.08424, 0.5716, -0.7453, -0.3431, -0.0009199, -0.6594, -0.7518, 0.2115, 0.1552, -0.965, 0.9622, 0.2626, -0.07195, -0.9604, 0.2656, -0.08424, -0.6297, 0.7736, 0.07113, -0.05489, 0.996, -0.07107, 0.2115, 0.1552, -0.965, -0.5545, -0.7571, -0.3455, -0.9604, 0.2656, -0.08424, 0.2115, 0.1552, -0.965, -0.0009199, -0.6594, -0.7518, 0.2988, 0.2895, 0.9093, -0.5545, -0.7571, -0.3455, -0.0009199, -0.6594, -0.7518, 0.5716, -0.7453, -0.3431, -0.0002198, 0.6606, 0.7507, 0.05769, 0.9973, -0.04475, 0.2115, 0.1552, -0.965, -0.05489, 0.996, -0.07107])] * 3)])

# ---- objects
ob_die = bpy.data.objects.new('die', me_cone_003)
ob_100_locator_00 = bpy.data.objects.new('100_locator_00', None)
ob_100_locator_10 = bpy.data.objects.new('100_locator_10', None)
ob_100_locator_20 = bpy.data.objects.new('100_locator_20', None)
ob_100_locator_30 = bpy.data.objects.new('100_locator_30', None)
ob_100_locator_40 = bpy.data.objects.new('100_locator_40', None)
ob_100_locator_50 = bpy.data.objects.new('100_locator_50', None)
ob_100_locator_60 = bpy.data.objects.new('100_locator_60', None)
ob_100_locator_70 = bpy.data.objects.new('100_locator_70', None)
ob_100_locator_80 = bpy.data.objects.new('100_locator_80', None)
ob_100_locator_90 = bpy.data.objects.new('100_locator_90', None)
ob_collider = bpy.data.objects.new('collider', me_cone_001)
ob_light = bpy.data.objects.new('Light', light_light)
ob_camera = bpy.data.objects.new('Camera', cam_camera)

# ---- transforms, parenting, visibility, modifiers, constraints
ob_die.location = (0.0, 0.0, 0.0)
ob_die.rotation_mode = 'QUATERNION'
ob_die.rotation_quaternion = (1.0, 0.0, 0.0, 0.0)
ob_die.lineart.crease_threshold = 0.0
ob_100_locator_00.parent = ob_die
ob_100_locator_00.location = (0.3997, 0.5604, 0.4164)
ob_100_locator_00.rotation_mode = 'QUATERNION'
ob_100_locator_00.rotation_quaternion = (0.2769, 0.1275, 0.3837, 0.8717)
ob_100_locator_00.lineart.crease_threshold = 0.0
ob_100_locator_10.parent = ob_die
ob_100_locator_10.location = (-0.698, 0.2183, -0.3692)
ob_100_locator_10.rotation_mode = 'QUATERNION'
ob_100_locator_10.rotation_quaternion = (0.2415, 0.5288, -0.7463, -0.3242)
ob_100_locator_10.lineart.crease_threshold = 0.0
ob_100_locator_20.parent = ob_die
ob_100_locator_20.location = (0.006058, -0.6883, 0.4164)
ob_100_locator_20.rotation_mode = 'QUATERNION'
ob_100_locator_20.rotation_quaternion = (0.9146, 0.4043, -0.002667, 0.006033)
ob_100_locator_20.lineart.crease_threshold = 0.0
ob_100_locator_30.parent = ob_die
ob_100_locator_30.location = (0.6931, 0.2337, -0.3692)
ob_100_locator_30.rotation_mode = 'QUATERNION'
ob_100_locator_30.rotation_quaternion = (0.2337, 0.5464, 0.7335, 0.3299)
ob_100_locator_30.lineart.crease_threshold = 0.0
ob_100_locator_40.parent = ob_die
ob_100_locator_40.location = (-0.4095, 0.5533, 0.4164)
ob_100_locator_40.rotation_mode = 'QUATERNION'
ob_100_locator_40.rotation_quaternion = (0.2884, 0.1224, -0.3853, -0.868)
ob_100_locator_40.lineart.crease_threshold = 0.0
ob_100_locator_50.parent = ob_die
ob_100_locator_50.location = (0.4364, -0.5869, -0.3692)
ob_100_locator_50.rotation_mode = 'QUATERNION'
ob_100_locator_50.rotation_quaternion = (0.383, 0.8732, 0.2723, 0.1295)
ob_100_locator_50.lineart.crease_threshold = 0.0
ob_100_locator_60.parent = ob_die
ob_100_locator_60.location = (-0.6528, -0.2185, 0.4164)
ob_100_locator_60.rotation_mode = 'QUATERNION'
ob_100_locator_60.rotation_quaternion = (0.7435, 0.3255, -0.2398, -0.5327)
ob_100_locator_60.lineart.crease_threshold = 0.0
ob_100_locator_70.parent = ob_die
ob_100_locator_70.location = (-0.008054, 0.7313, -0.3692)
ob_100_locator_70.rotation_mode = 'QUATERNION'
ob_100_locator_70.rotation_quaternion = (-0.004812, 0.01089, 0.9146, 0.4043)
ob_100_locator_70.lineart.crease_threshold = 0.0
ob_100_locator_80.parent = ob_die
ob_100_locator_80.location = (0.6565, -0.207, 0.4164)
ob_100_locator_80.rotation_mode = 'QUATERNION'
ob_100_locator_80.rotation_quaternion = (0.7364, 0.3286, 0.2355, 0.5425)
ob_100_locator_80.lineart.crease_threshold = 0.0
ob_100_locator_90.parent = ob_die
ob_100_locator_90.location = (-0.4234, -0.5964, -0.3692)
ob_100_locator_90.rotation_mode = 'QUATERNION'
ob_100_locator_90.rotation_quaternion = (0.386, 0.8664, -0.293, -0.1203)
ob_100_locator_90.lineart.crease_threshold = 0.0
ob_collider.location = (0.0, 0.0, 0.0)
ob_collider.rotation_mode = 'QUATERNION'
ob_collider.rotation_quaternion = (1.0, 0.0, 0.0, 0.0)
ob_collider.scale = (1.001, 1.001, 1.038)
ob_collider.lineart.crease_threshold = 0.0
ob_light.location = (4.076, 1.005, 5.904)
ob_light.rotation_euler = (0.6503, 0.05522, 1.866)
ob_light.lock_rotations_4d = False
ob_light.empty_display_type = 'ARROWS'
ob_light.color = (0.0, 0.0, 0.0, 0.0)
ob_light.lineart.crease_threshold = 0.0
ob_camera.location = (7.359, -6.926, 4.958)
ob_camera.rotation_euler = (1.109, 0.0, 0.8149)
ob_camera.lock_rotations_4d = False
ob_camera.empty_display_type = 'ARROWS'
ob_camera.color = (0.0, 0.0, 0.0, 0.0)
ob_camera.display_type = 'WIRE'
ob_camera.lineart.crease_threshold = 0.0

# ---- collection membership
scene.collection.objects.link(ob_die)
scene.collection.objects.link(ob_100_locator_00)
scene.collection.objects.link(ob_100_locator_10)
scene.collection.objects.link(ob_100_locator_20)
scene.collection.objects.link(ob_100_locator_30)
scene.collection.objects.link(ob_100_locator_40)
scene.collection.objects.link(ob_100_locator_50)
scene.collection.objects.link(ob_100_locator_60)
scene.collection.objects.link(ob_100_locator_70)
scene.collection.objects.link(ob_100_locator_80)
scene.collection.objects.link(ob_100_locator_90)
scene.collection.objects.link(ob_collider)
col_collection.objects.link(ob_light)
col_collection.objects.link(ob_camera)

# ---- scene / render settings (as saved in the file)
scene.camera = ob_camera
scene.frame_start = 1; scene.frame_end = 250; scene.frame_set(1)
scene.render.engine = 'BLENDER_EEVEE_NEXT'
scene.cycles.use_denoising = False
scene.cycles.samples = 128
scene.cycles.sampling_pattern = 'TABULATED_SOBOL'
scene.cycles.use_adaptive_sampling = False
scene.cycles.use_light_tree = False
scene.view_settings.view_transform = 'Filmic'
bpy.context.view_layer.update()
